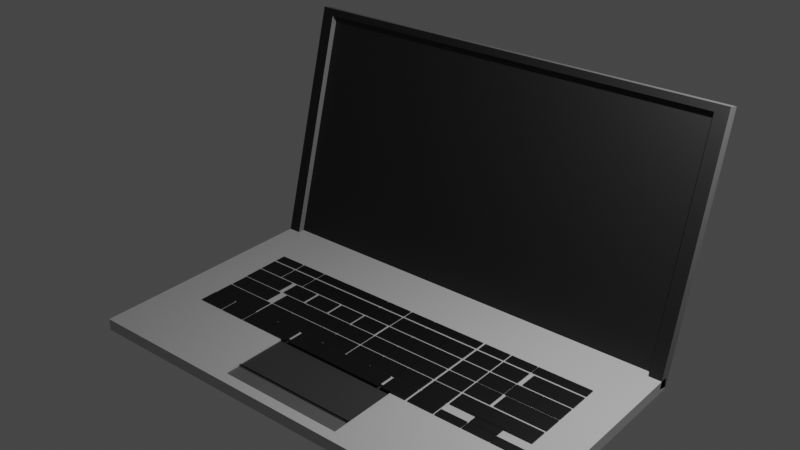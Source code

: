 # Source: LAPTOP.blend  (saved by Blender 2.83.19; exported with 4.5.12 LTS)
import bpy
from mathutils import Matrix  # noqa: F401  (used for matrix-valued properties, if any)

bpy.ops.wm.read_factory_settings(use_empty=True)
scene = bpy.context.scene
scene.name = 'Scene'

# ---- collections
col_collection = bpy.data.collections.new('Collection'); scene.collection.children.link(col_collection)

# ---- materials (node trees are filled in below, after node groups)
mat_material_001 = bpy.data.materials.new('Material.001')
mat_material_001.alpha_threshold = 0.0
mat_material_001.use_transparent_shadow = False
mat_material_001.line_color = (0.0, 0.0, 0.0, 1.0)
mat_material_003 = bpy.data.materials.new('Material.003')
mat_material_003.use_transparent_shadow = False
mat_material_004 = bpy.data.materials.new('Material.004')
mat_material_004.use_transparent_shadow = False
mat_material_005 = bpy.data.materials.new('Material.005')
mat_material_005.use_transparent_shadow = False
mat_material_006 = bpy.data.materials.new('Material.006')
mat_material_006.use_transparent_shadow = False
mat_material_007 = bpy.data.materials.new('Material.007')
mat_material_007.use_transparent_shadow = False
mat_material_008 = bpy.data.materials.new('Material.008')
mat_material_008.use_transparent_shadow = False

# ---- material node trees
mat_material_001.use_nodes = True; mat_material_001.node_tree.nodes.clear()
_N = mat_material_001.node_tree.nodes; _L = mat_material_001.node_tree.links
n0 = _N.new('ShaderNodeOutputMaterial'); n0.name = 'Material Output'; n0.location = (300, 300)
n1 = _N.new('ShaderNodeBsdfPrincipled'); n1.name = 'Principled BSDF'; n1.location = (10, 300)
n1.distribution = 'GGX'
n1.subsurface_method = 'BURLEY'
n1.inputs[0].default_value = (0.2019, 0.2019, 0.2019, 1.0)
n1.inputs[2].default_value = 0.4
n1.inputs[3].default_value = 1.45
n1.inputs[27].default_value = (0.0, 0.0, 0.0, 1.0)
n1.inputs[28].default_value = 1.0
_L.new(n1.outputs[0], n0.inputs[0])
n0.is_active_output = True
mat_material_003.use_nodes = True; mat_material_003.node_tree.nodes.clear()
_N = mat_material_003.node_tree.nodes; _L = mat_material_003.node_tree.links
n0 = _N.new('ShaderNodeBsdfPrincipled'); n0.name = 'Principled BSDF'; n0.location = (10, 300)
n0.distribution = 'GGX'
n0.subsurface_method = 'BURLEY'
n0.inputs[0].default_value = (0.004896, 0.004896, 0.004896, 1.0)
n0.inputs[3].default_value = 1.45
n0.inputs[27].default_value = (0.0, 0.0, 0.0, 1.0)
n0.inputs[28].default_value = 1.0
n1 = _N.new('ShaderNodeOutputMaterial'); n1.name = 'Material Output'; n1.location = (300, 300)
_L.new(n0.outputs[0], n1.inputs[0])
n1.is_active_output = True
mat_material_004.use_nodes = True; mat_material_004.node_tree.nodes.clear()
_N = mat_material_004.node_tree.nodes; _L = mat_material_004.node_tree.links
n0 = _N.new('ShaderNodeBsdfPrincipled'); n0.name = 'Principled BSDF'; n0.location = (10, 300)
n0.distribution = 'GGX'
n0.subsurface_method = 'BURLEY'
n0.inputs[0].default_value = (0.04445, 0.04445, 0.04445, 1.0)
n0.inputs[3].default_value = 1.45
n0.inputs[27].default_value = (0.0, 0.0, 0.0, 1.0)
n0.inputs[28].default_value = 1.0
n1 = _N.new('ShaderNodeOutputMaterial'); n1.name = 'Material Output'; n1.location = (300, 300)
_L.new(n0.outputs[0], n1.inputs[0])
n1.is_active_output = True
mat_material_005.use_nodes = True; mat_material_005.node_tree.nodes.clear()
_N = mat_material_005.node_tree.nodes; _L = mat_material_005.node_tree.links
n0 = _N.new('ShaderNodeBsdfPrincipled'); n0.name = 'Principled BSDF'; n0.location = (10, 300)
n0.distribution = 'GGX'
n0.subsurface_method = 'BURLEY'
n0.inputs[0].default_value = (0.1237, 0.1237, 0.1237, 1.0)
n0.inputs[3].default_value = 1.45
n0.inputs[27].default_value = (0.0, 0.0, 0.0, 1.0)
n0.inputs[28].default_value = 1.0
n1 = _N.new('ShaderNodeOutputMaterial'); n1.name = 'Material Output'; n1.location = (300, 300)
_L.new(n0.outputs[0], n1.inputs[0])
n1.is_active_output = True
mat_material_006.use_nodes = True; mat_material_006.node_tree.nodes.clear()
_N = mat_material_006.node_tree.nodes; _L = mat_material_006.node_tree.links
n0 = _N.new('ShaderNodeBsdfPrincipled'); n0.name = 'Principled BSDF'; n0.location = (10, 300)
n0.distribution = 'GGX'
n0.subsurface_method = 'BURLEY'
n0.inputs[0].default_value = (0.5596, 0.5596, 0.5596, 1.0)
n0.inputs[3].default_value = 1.45
n0.inputs[27].default_value = (0.0, 0.0, 0.0, 1.0)
n0.inputs[28].default_value = 1.0
n1 = _N.new('ShaderNodeOutputMaterial'); n1.name = 'Material Output'; n1.location = (300, 300)
_L.new(n0.outputs[0], n1.inputs[0])
n1.is_active_output = True
mat_material_007.use_nodes = True; mat_material_007.node_tree.nodes.clear()
_N = mat_material_007.node_tree.nodes; _L = mat_material_007.node_tree.links
n0 = _N.new('ShaderNodeBsdfPrincipled'); n0.name = 'Principled BSDF'; n0.location = (10, 300)
n0.distribution = 'GGX'
n0.subsurface_method = 'BURLEY'
n0.inputs[3].default_value = 1.45
n0.inputs[27].default_value = (0.0, 0.0, 0.0, 1.0)
n0.inputs[28].default_value = 1.0
n1 = _N.new('ShaderNodeOutputMaterial'); n1.name = 'Material Output'; n1.location = (300, 300)
_L.new(n0.outputs[0], n1.inputs[0])
n1.is_active_output = True
mat_material_008.use_nodes = True; mat_material_008.node_tree.nodes.clear()
_N = mat_material_008.node_tree.nodes; _L = mat_material_008.node_tree.links
n0 = _N.new('ShaderNodeBsdfPrincipled'); n0.name = 'Principled BSDF'; n0.location = (10, 300)
n0.distribution = 'GGX'
n0.subsurface_method = 'BURLEY'
n0.inputs[0].default_value = (0.01109, 0.01109, 0.01109, 1.0)
n0.inputs[3].default_value = 1.45
n0.inputs[27].default_value = (0.0, 0.0, 0.0, 1.0)
n0.inputs[28].default_value = 1.0
n1 = _N.new('ShaderNodeOutputMaterial'); n1.name = 'Material Output'; n1.location = (300, 300)
_L.new(n0.outputs[0], n1.inputs[0])
n1.is_active_output = True

# ---- world
world_world = bpy.data.worlds.new('World'); scene.world = world_world
world_world.use_nodes = True; world_world.node_tree.nodes.clear()
_N = world_world.node_tree.nodes; _L = world_world.node_tree.links
n0 = _N.new('ShaderNodeOutputWorld'); n0.name = 'World Output'; n0.location = (300, 300)
n1 = _N.new('ShaderNodeBackground'); n1.name = 'Background'; n1.location = (10, 300)
n1.inputs[0].default_value = (0.05088, 0.05088, 0.05088, 1.0)
_L.new(n1.outputs[0], n0.inputs[0])
n0.is_active_output = True
world_world.color = (0.05088, 0.05088, 0.05088)
world_world.use_sun_shadow = False
world_world.sun_shadow_jitter_overblur = 0.0

# ---- lights
light_light = bpy.data.lights.new('Light', 'POINT')
light_light.transmission_factor = 0.0
light_light.energy = 1000.0
light_light.shadow_soft_size = 0.1
light_light.shadow_maximum_resolution = 0.006
light_light.use_absolute_resolution = True

# ---- meshes
me_cube = bpy.data.meshes.new('Cube')
me_cube.from_pydata([(1.0, 1.0, 1.0), (1.0, 1.0, -1.0), (1.0, -1.0, 1.0), (1.0, -1.0, -1.0), (-1.0, 1.0, 1.0), (-1.0, 1.0, -1.0), (-1.0, -1.0, 1.0), (-1.0, -1.0, -1.0), (-1.0, -0.3224, -1.0), (1.0, -0.3224, 1.0), (-1.0, -0.3224, 1.0), (1.0, -0.3224, -1.0), (-1.0, -0.9153, -1.0), (1.0, -0.9153, 1.0), (-1.0, -0.9153, 1.0), (1.0, -0.9153, -1.0), (-1.0, -0.7748, 1.0), (1.0, -0.7748, -1.0), (-1.0, -0.7748, -1.0), (1.0, -0.7748, 1.0), (-0.3359, 1.0, -1.0), (-0.3359, -1.0, 1.0), (-0.3359, -1.0, -1.0), (-0.3359, 1.0, 1.0), (-0.3359, -0.3224, -1.0), (-0.3359, -0.3224, 1.0), (-0.3359, -0.9153, -1.0), (-0.3359, -0.9153, 1.0), (-0.3359, -0.7748, 1.0), (-0.3359, -0.7748, -1.0), (0.2459, -1.0, -1.0), (0.2459, 1.0, 1.0), (0.2459, -0.3224, 1.0), (0.2459, -0.9153, 1.0), (0.2459, -0.7748, 1.0), (0.2459, 1.0, -1.0), (0.2459, -1.0, 1.0), (0.2459, -0.3224, -1.0), (0.2459, -0.9153, -1.0), (0.2459, -0.7748, -1.0), (-0.3359, -0.3224, 0.7502), (-0.3359, -0.7748, 0.7502), (0.2459, -0.3224, 0.7502), (0.2459, -0.7748, 0.7502), (-0.04501, 1.0, -1.0), (-0.04501, -1.0, 1.0), (-0.04501, -0.3224, -1.0), (-0.04501, -0.9153, -1.0), (-0.04501, -0.7748, -1.0), (-0.04501, -1.0, -1.0), (-0.04501, 1.0, 1.0), (-0.04501, -0.3224, 1.0), (-0.04501, -0.9153, 1.0), (-0.04501, -0.7748, 1.0), (-0.04501, -0.3224, 0.7502), (-0.04501, -0.7748, 0.7502), (-0.3359, -0.7748, 1.0), (-0.3359, -0.9153, 1.0), (-0.04501, -0.9153, 1.0), (0.2459, -0.9153, 1.0), (-0.04501, -0.7748, 1.0), (0.2459, -0.7748, 1.0), (-0.3359, -0.7748, 0.6272), (-0.3359, -0.9153, 0.6272), (-0.04501, -0.9153, 0.6272), (0.2459, -0.9153, 0.6272), (-0.04501, -0.7748, 0.6272), (0.2459, -0.7748, 0.6272)], [], [(27, 14, 6, 21), (22, 21, 6, 7), (8, 10, 4, 5), (38, 15, 3, 30), (15, 13, 2, 3), (35, 31, 0, 1), (1, 0, 9, 11), (35, 1, 11, 37), (18, 16, 10, 8), (23, 4, 10, 25), (7, 6, 14, 12), (17, 19, 13, 15), (39, 17, 15, 38), (28, 16, 14, 27), (25, 10, 16, 28), (37, 11, 17, 39), (11, 9, 19, 17), (12, 14, 16, 18), (8, 24, 29, 18), (34, 32, 42, 43), (28, 27, 57, 56), (18, 29, 26, 12), (50, 23, 25, 51), (5, 20, 24, 8), (5, 4, 23, 20), (12, 26, 22, 7), (49, 45, 21, 22), (52, 27, 21, 45), (13, 33, 36, 2), (3, 2, 36, 30), (0, 31, 32, 9), (19, 34, 33, 13), (9, 32, 34, 19), (46, 37, 39, 48), (48, 39, 38, 47), (44, 35, 37, 46), (44, 50, 31, 35), (47, 38, 30, 49), (54, 40, 41, 55), (53, 34, 43, 55), (25, 28, 41, 40), (51, 25, 40, 54), (32, 51, 54, 42), (28, 53, 55, 41), (42, 54, 55, 43), (26, 47, 49, 22), (20, 23, 50, 44), (20, 44, 46, 24), (29, 48, 47, 26), (24, 46, 48, 29), (33, 52, 45, 36), (30, 36, 45, 49), (31, 50, 51, 32), (27, 52, 58, 57), (59, 61, 67, 65), (60, 56, 62, 66), (52, 33, 59, 58), (53, 28, 56, 60), (34, 53, 60, 61), (33, 34, 61, 59), (66, 62, 63, 64), (67, 66, 64, 65), (58, 59, 65, 64), (57, 58, 64, 63), (61, 60, 66, 67), (56, 57, 63, 62)])
me_cube.polygons.foreach_set('material_index', [5, 5, 5, 5, 5, 5, 5, 5, 5, 5, 5, 5, 5, 5, 5, 5, 5, 5, 5, 5, 5, 5, 5, 5, 5, 5, 5, 5, 5, 5, 5, 5, 5, 5, 5, 5, 5, 5, 3, 5, 5, 5, 5, 5, 3, 5, 5, 5, 5, 5, 5, 5, 5, 5, 5, 5, 5, 5, 5, 5, 4, 4, 5, 5, 5, 5])
_uv = me_cube.uv_layers.new(name='UVMap')
_uv.uv.foreach_set('vector', [0.792, 0.7394, 0.875, 0.7394, 0.875, 0.75, 0.792, 0.75, 0.375, 0.917, 0.625, 0.917, 0.625, 1.0, 0.375, 1.0, 0.375, 0.08469, 0.625, 0.08469, 0.625, 0.25, 0.375, 0.25, 0.2807, 0.7394, 0.375, 0.7394, 0.375, 0.75, 0.2807, 0.75, 0.375, 0.7394, 0.625, 0.7394, 0.625, 0.75, 0.375, 0.75, 0.375, 0.4057, 0.625, 0.4057, 0.625, 0.5, 0.375, 0.5, 0.375, 0.5, 0.625, 0.5, 0.625, 0.6653, 0.375, 0.6653, 0.2807, 0.5, 0.375, 0.5, 0.375, 0.6653, 0.2807, 0.6653, 0.375, 0.02815, 0.625, 0.02815, 0.625, 0.08469, 0.375, 0.08469, 0.792, 0.5, 0.875, 0.5, 0.875, 0.6653, 0.792, 0.6653, 0.375, 0.0, 0.625, 0.0, 0.625, 0.01059, 0.375, 0.01059, 0.375, 0.7218, 0.625, 0.7218, 0.625, 0.7394, 0.375, 0.7394, 0.2807, 0.7218, 0.375, 0.7218, 0.375, 0.7394, 0.2807, 0.7394, 0.792, 0.7218, 0.875, 0.7218, 0.875, 0.7394, 0.792, 0.7394, 0.792, 0.6653, 0.875, 0.6653, 0.875, 0.7218, 0.792, 0.7218, 0.2807, 0.6653, 0.375, 0.6653, 0.375, 0.7218, 0.2807, 0.7218, 0.375, 0.6653, 0.625, 0.6653, 0.625, 0.7218, 0.375, 0.7218, 0.375, 0.01059, 0.625, 0.01059, 0.625, 0.02815, 0.375, 0.02815, 0.125, 0.6653, 0.208, 0.6653, 0.208, 0.7218, 0.125, 0.7218, 0.7193, 0.7218, 0.7193, 0.6653, 0.7193, 0.6653, 0.7193, 0.7218, 0.792, 0.7218, 0.792, 0.7394, 0.792, 0.7394, 0.792, 0.7218, 0.125, 0.7218, 0.208, 0.7218, 0.208, 0.7394, 0.125, 0.7394, 0.7556, 0.5, 0.792, 0.5, 0.792, 0.6653, 0.7556, 0.6653, 0.125, 0.5, 0.208, 0.5, 0.208, 0.6653, 0.125, 0.6653, 0.375, 0.25, 0.625, 0.25, 0.625, 0.333, 0.375, 0.333, 0.125, 0.7394, 0.208, 0.7394, 0.208, 0.75, 0.125, 0.75, 0.375, 0.8806, 0.625, 0.8806, 0.625, 0.917, 0.375, 0.917, 0.7556, 0.7394, 0.792, 0.7394, 0.792, 0.75, 0.7556, 0.75, 0.625, 0.7394, 0.7193, 0.7394, 0.7193, 0.75, 0.625, 0.75, 0.375, 0.75, 0.625, 0.75, 0.625, 0.8443, 0.375, 0.8443, 0.625, 0.5, 0.7193, 0.5, 0.7193, 0.6653, 0.625, 0.6653, 0.625, 0.7218, 0.7193, 0.7218, 0.7193, 0.7394, 0.625, 0.7394, 0.625, 0.6653, 0.7193, 0.6653, 0.7193, 0.7218, 0.625, 0.7218, 0.2444, 0.6653, 0.2807, 0.6653, 0.2807, 0.7218, 0.2444, 0.7218, 0.2444, 0.7218, 0.2807, 0.7218, 0.2807, 0.7394, 0.2444, 0.7394, 0.2444, 0.5, 0.2807, 0.5, 0.2807, 0.6653, 0.2444, 0.6653, 0.375, 0.3694, 0.625, 0.3694, 0.625, 0.4057, 0.375, 0.4057, 0.2444, 0.7394, 0.2807, 0.7394, 0.2807, 0.75, 0.2444, 0.75, 0.7556, 0.6653, 0.792, 0.6653, 0.792, 0.7218, 0.7556, 0.7218, 0.7556, 0.7218, 0.7193, 0.7218, 0.7193, 0.7218, 0.7556, 0.7218, 0.792, 0.6653, 0.792, 0.7218, 0.792, 0.7218, 0.792, 0.6653, 0.7556, 0.6653, 0.792, 0.6653, 0.792, 0.6653, 0.7556, 0.6653, 0.7193, 0.6653, 0.7556, 0.6653, 0.7556, 0.6653, 0.7193, 0.6653, 0.792, 0.7218, 0.7556, 0.7218, 0.7556, 0.7218, 0.792, 0.7218, 0.7193, 0.6653, 0.7556, 0.6653, 0.7556, 0.7218, 0.7193, 0.7218, 0.208, 0.7394, 0.2444, 0.7394, 0.2444, 0.75, 0.208, 0.75, 0.375, 0.333, 0.625, 0.333, 0.625, 0.3694, 0.375, 0.3694, 0.208, 0.5, 0.2444, 0.5, 0.2444, 0.6653, 0.208, 0.6653, 0.208, 0.7218, 0.2444, 0.7218, 0.2444, 0.7394, 0.208, 0.7394, 0.208, 0.6653, 0.2444, 0.6653, 0.2444, 0.7218, 0.208, 0.7218, 0.7193, 0.7394, 0.7556, 0.7394, 0.7556, 0.75, 0.7193, 0.75, 0.375, 0.8443, 0.625, 0.8443, 0.625, 0.8806, 0.375, 0.8806, 0.7193, 0.5, 0.7556, 0.5, 0.7556, 0.6653, 0.7193, 0.6653, 0.792, 0.7394, 0.7556, 0.7394, 0.7556, 0.7394, 0.792, 0.7394, 0.7193, 0.7394, 0.7193, 0.7218, 0.7193, 0.7218, 0.7193, 0.7394, 0.7556, 0.7218, 0.792, 0.7218, 0.792, 0.7218, 0.7556, 0.7218, 0.7556, 0.7394, 0.7193, 0.7394, 0.7193, 0.7394, 0.7556, 0.7394, 0.7556, 0.7218, 0.792, 0.7218, 0.792, 0.7218, 0.7556, 0.7218, 0.7193, 0.7218, 0.7556, 0.7218, 0.7556, 0.7218, 0.7193, 0.7218, 0.7193, 0.7394, 0.7193, 0.7218, 0.7193, 0.7218, 0.7193, 0.7394, 0.7556, 0.7218, 0.792, 0.7218, 0.792, 0.7394, 0.7556, 0.7394, 0.7193, 0.7218, 0.7556, 0.7218, 0.7556, 0.7394, 0.7193, 0.7394, 0.7556, 0.7394, 0.7193, 0.7394, 0.7193, 0.7394, 0.7556, 0.7394, 0.792, 0.7394, 0.7556, 0.7394, 0.7556, 0.7394, 0.792, 0.7394, 0.7193, 0.7218, 0.7556, 0.7218, 0.7556, 0.7218, 0.7193, 0.7218, 0.792, 0.7218, 0.792, 0.7394, 0.792, 0.7394, 0.792, 0.7218])
me_cube.materials.append(mat_material_001)
me_cube.materials.append(None)
me_cube.materials.append(mat_material_003)
me_cube.materials.append(mat_material_004)
me_cube.materials.append(mat_material_005)
me_cube.materials.append(mat_material_006)
me_cube.use_remesh_preserve_volume = False
me_cube.use_remesh_preserve_attributes = False
me_cube.use_mirror_vertex_groups = False
me_cube.update()
me_cube_001 = bpy.data.meshes.new('Cube.001')
me_cube_001.from_pydata([(1.0, 1.0, 1.0), (0.9423, 0.9423, -1.0), (1.0, -1.0, 1.0), (0.9423, -0.9423, -1.0), (-1.0, 1.0, 1.0), (-0.9423, 0.9423, -1.0), (-1.0, -1.0, 1.0), (-0.9423, -0.9423, -1.0), (-1.0, 1.0, -1.0), (-1.0, -1.0, -1.0), (1.0, 1.0, -1.0), (1.0, -1.0, -1.0), (-0.9423, 0.9423, 0.113), (-0.9423, -0.9423, 0.113), (0.9423, 0.9423, 0.113), (0.9423, -0.9423, 0.113)], [], [(0, 4, 6, 2), (11, 2, 6, 9), (9, 6, 4, 8), (1, 3, 15, 14), (10, 0, 2, 11), (8, 4, 0, 10), (5, 7, 9, 8), (1, 5, 8, 10), (7, 3, 11, 9), (3, 1, 10, 11), (12, 14, 15, 13), (5, 1, 14, 12), (3, 7, 13, 15), (7, 5, 12, 13)])
me_cube_001.polygons.foreach_set('material_index', [0, 0, 0, 0, 0, 0, 2, 0, 2, 2, 2, 0, 0, 0])
_uv = me_cube_001.uv_layers.new(name='UVMap')
_uv.uv.foreach_set('vector', [0.625, 0.5, 0.875, 0.5, 0.875, 0.75, 0.625, 0.75, 0.375, 0.75, 0.625, 0.75, 0.625, 1.0, 0.375, 1.0, 0.375, 0.0, 0.625, 0.0, 0.625, 0.25, 0.375, 0.25, 0.3678, 0.5072, 0.3678, 0.7428, 0.3678, 0.7428, 0.3678, 0.5072, 0.375, 0.5, 0.625, 0.5, 0.625, 0.75, 0.375, 0.75, 0.375, 0.25, 0.625, 0.25, 0.625, 0.5, 0.375, 0.5, 0.1322, 0.5072, 0.1322, 0.7428, 0.125, 0.75, 0.125, 0.5, 0.3678, 0.5072, 0.1322, 0.5072, 0.125, 0.5, 0.375, 0.5, 0.1322, 0.7428, 0.3678, 0.7428, 0.375, 0.75, 0.125, 0.75, 0.3678, 0.7428, 0.3678, 0.5072, 0.375, 0.5, 0.375, 0.75, 0.1322, 0.5072, 0.3678, 0.5072, 0.3678, 0.7428, 0.1322, 0.7428, 0.1322, 0.5072, 0.3678, 0.5072, 0.3678, 0.5072, 0.1322, 0.5072, 0.3678, 0.7428, 0.1322, 0.7428, 0.1322, 0.7428, 0.3678, 0.7428, 0.1322, 0.7428, 0.1322, 0.5072, 0.1322, 0.5072, 0.1322, 0.7428])
me_cube_001.materials.append(mat_material_001)
me_cube_001.materials.append(mat_material_007)
me_cube_001.materials.append(mat_material_008)
me_cube_001.use_remesh_preserve_volume = False
me_cube_001.use_remesh_preserve_attributes = False
me_cube_001.use_mirror_vertex_groups = False
me_cube_001.update()
me_cube_002 = bpy.data.meshes.new('Cube.002')
me_cube_002.from_pydata([(-1.0, -1.0, -1.0), (-1.0, -1.0, 1.0), (-1.0, 1.0, -1.0), (-1.0, 1.0, 1.0), (1.0, -1.0, -1.0), (1.0, -1.0, 1.0), (1.0, 1.0, -1.0), (1.0, 1.0, 1.0)], [], [(0, 1, 3, 2), (2, 3, 7, 6), (6, 7, 5, 4), (4, 5, 1, 0), (2, 6, 4, 0), (7, 3, 1, 5)])
_uv = me_cube_002.uv_layers.new(name='UVMap')
_uv.uv.foreach_set('vector', [0.375, 0.0, 0.625, 0.0, 0.625, 0.25, 0.375, 0.25, 0.375, 0.25, 0.625, 0.25, 0.625, 0.5, 0.375, 0.5, 0.375, 0.5, 0.625, 0.5, 0.625, 0.75, 0.375, 0.75, 0.375, 0.75, 0.625, 0.75, 0.625, 1.0, 0.375, 1.0, 0.125, 0.5, 0.375, 0.5, 0.375, 0.75, 0.125, 0.75, 0.625, 0.5, 0.875, 0.5, 0.875, 0.75, 0.625, 0.75])
me_cube_002.materials.append(mat_material_003)
me_cube_002.use_remesh_fix_poles = True
me_cube_002.use_remesh_preserve_attributes = False
me_cube_002.use_mirror_vertex_groups = False
me_cube_002.update()
me_cube_003 = bpy.data.meshes.new('Cube.003')
me_cube_003.from_pydata([(-1.0, -1.0, -1.0), (-1.0, -1.0, 1.0), (-1.0, 1.0, -1.0), (-1.0, 1.0, 1.0), (1.0, -1.0, -1.0), (1.0, -1.0, 1.0), (1.0, 1.0, -1.0), (1.0, 1.0, 1.0)], [], [(0, 1, 3, 2), (2, 3, 7, 6), (6, 7, 5, 4), (4, 5, 1, 0), (2, 6, 4, 0), (7, 3, 1, 5)])
_uv = me_cube_003.uv_layers.new(name='UVMap')
_uv.uv.foreach_set('vector', [0.375, 0.0, 0.625, 0.0, 0.625, 0.25, 0.375, 0.25, 0.375, 0.25, 0.625, 0.25, 0.625, 0.5, 0.375, 0.5, 0.375, 0.5, 0.625, 0.5, 0.625, 0.75, 0.375, 0.75, 0.375, 0.75, 0.625, 0.75, 0.625, 1.0, 0.375, 1.0, 0.125, 0.5, 0.375, 0.5, 0.375, 0.75, 0.125, 0.75, 0.625, 0.5, 0.875, 0.5, 0.875, 0.75, 0.625, 0.75])
me_cube_003.materials.append(mat_material_003)
me_cube_003.use_remesh_fix_poles = True
me_cube_003.use_remesh_preserve_attributes = False
me_cube_003.use_mirror_vertex_groups = False
me_cube_003.update()
me_cube_004 = bpy.data.meshes.new('Cube.004')
me_cube_004.from_pydata([(-1.0, -1.0, -1.0), (-1.0, -1.0, 1.0), (-1.0, 1.0, -1.0), (-1.0, 1.0, 1.0), (1.0, -1.0, -1.0), (1.0, -1.0, 1.0), (1.0, 1.0, -1.0), (1.0, 1.0, 1.0)], [], [(0, 1, 3, 2), (2, 3, 7, 6), (6, 7, 5, 4), (4, 5, 1, 0), (2, 6, 4, 0), (7, 3, 1, 5)])
_uv = me_cube_004.uv_layers.new(name='UVMap')
_uv.uv.foreach_set('vector', [0.375, 0.0, 0.625, 0.0, 0.625, 0.25, 0.375, 0.25, 0.375, 0.25, 0.625, 0.25, 0.625, 0.5, 0.375, 0.5, 0.375, 0.5, 0.625, 0.5, 0.625, 0.75, 0.375, 0.75, 0.375, 0.75, 0.625, 0.75, 0.625, 1.0, 0.375, 1.0, 0.125, 0.5, 0.375, 0.5, 0.375, 0.75, 0.125, 0.75, 0.625, 0.5, 0.875, 0.5, 0.875, 0.75, 0.625, 0.75])
me_cube_004.materials.append(mat_material_003)
me_cube_004.use_remesh_fix_poles = True
me_cube_004.use_remesh_preserve_attributes = False
me_cube_004.use_mirror_vertex_groups = False
me_cube_004.update()
me_cube_005 = bpy.data.meshes.new('Cube.005')
me_cube_005.from_pydata([(-1.0, -1.0, -1.0), (-1.0, -1.0, 1.0), (-1.0, 1.0, -1.0), (-1.0, 1.0, 1.0), (1.0, -1.0, -1.0), (1.0, -1.0, 1.0), (1.0, 1.0, -1.0), (1.0, 1.0, 1.0)], [], [(0, 1, 3, 2), (2, 3, 7, 6), (6, 7, 5, 4), (4, 5, 1, 0), (2, 6, 4, 0), (7, 3, 1, 5)])
_uv = me_cube_005.uv_layers.new(name='UVMap')
_uv.uv.foreach_set('vector', [0.375, 0.0, 0.625, 0.0, 0.625, 0.25, 0.375, 0.25, 0.375, 0.25, 0.625, 0.25, 0.625, 0.5, 0.375, 0.5, 0.375, 0.5, 0.625, 0.5, 0.625, 0.75, 0.375, 0.75, 0.375, 0.75, 0.625, 0.75, 0.625, 1.0, 0.375, 1.0, 0.125, 0.5, 0.375, 0.5, 0.375, 0.75, 0.125, 0.75, 0.625, 0.5, 0.875, 0.5, 0.875, 0.75, 0.625, 0.75])
me_cube_005.materials.append(mat_material_003)
me_cube_005.use_remesh_fix_poles = True
me_cube_005.use_remesh_preserve_attributes = False
me_cube_005.use_mirror_vertex_groups = False
me_cube_005.update()
me_cube_006 = bpy.data.meshes.new('Cube.006')
me_cube_006.from_pydata([(-1.0, -1.0, -1.0), (-1.0, -1.0, 1.0), (-1.0, 1.0, -1.0), (-1.0, 1.0, 1.0), (1.0, -1.0, -1.0), (1.0, -1.0, 1.0), (1.0, 1.0, -1.0), (1.0, 1.0, 1.0)], [], [(0, 1, 3, 2), (2, 3, 7, 6), (6, 7, 5, 4), (4, 5, 1, 0), (2, 6, 4, 0), (7, 3, 1, 5)])
_uv = me_cube_006.uv_layers.new(name='UVMap')
_uv.uv.foreach_set('vector', [0.375, 0.0, 0.625, 0.0, 0.625, 0.25, 0.375, 0.25, 0.375, 0.25, 0.625, 0.25, 0.625, 0.5, 0.375, 0.5, 0.375, 0.5, 0.625, 0.5, 0.625, 0.75, 0.375, 0.75, 0.375, 0.75, 0.625, 0.75, 0.625, 1.0, 0.375, 1.0, 0.125, 0.5, 0.375, 0.5, 0.375, 0.75, 0.125, 0.75, 0.625, 0.5, 0.875, 0.5, 0.875, 0.75, 0.625, 0.75])
me_cube_006.materials.append(mat_material_003)
me_cube_006.use_remesh_fix_poles = True
me_cube_006.use_remesh_preserve_attributes = False
me_cube_006.use_mirror_vertex_groups = False
me_cube_006.update()
me_cube_007 = bpy.data.meshes.new('Cube.007')
me_cube_007.from_pydata([(-1.0, -1.0, -1.0), (-1.0, -1.0, 1.0), (-1.0, 1.0, -1.0), (-1.0, 1.0, 1.0), (1.0, -1.0, -1.0), (1.0, -1.0, 1.0), (1.0, 1.0, -1.0), (1.0, 1.0, 1.0)], [], [(0, 1, 3, 2), (2, 3, 7, 6), (6, 7, 5, 4), (4, 5, 1, 0), (2, 6, 4, 0), (7, 3, 1, 5)])
_uv = me_cube_007.uv_layers.new(name='UVMap')
_uv.uv.foreach_set('vector', [0.375, 0.0, 0.625, 0.0, 0.625, 0.25, 0.375, 0.25, 0.375, 0.25, 0.625, 0.25, 0.625, 0.5, 0.375, 0.5, 0.375, 0.5, 0.625, 0.5, 0.625, 0.75, 0.375, 0.75, 0.375, 0.75, 0.625, 0.75, 0.625, 1.0, 0.375, 1.0, 0.125, 0.5, 0.375, 0.5, 0.375, 0.75, 0.125, 0.75, 0.625, 0.5, 0.875, 0.5, 0.875, 0.75, 0.625, 0.75])
me_cube_007.materials.append(mat_material_003)
me_cube_007.use_remesh_fix_poles = True
me_cube_007.use_remesh_preserve_attributes = False
me_cube_007.use_mirror_vertex_groups = False
me_cube_007.update()
me_cube_008 = bpy.data.meshes.new('Cube.008')
me_cube_008.from_pydata([(-1.0, -1.0, -1.0), (-1.0, -1.0, 1.0), (-1.0, 1.0, -1.0), (-1.0, 1.0, 1.0), (1.0, -1.0, -1.0), (1.0, -1.0, 1.0), (1.0, 1.0, -1.0), (1.0, 1.0, 1.0)], [], [(0, 1, 3, 2), (2, 3, 7, 6), (6, 7, 5, 4), (4, 5, 1, 0), (2, 6, 4, 0), (7, 3, 1, 5)])
_uv = me_cube_008.uv_layers.new(name='UVMap')
_uv.uv.foreach_set('vector', [0.375, 0.0, 0.625, 0.0, 0.625, 0.25, 0.375, 0.25, 0.375, 0.25, 0.625, 0.25, 0.625, 0.5, 0.375, 0.5, 0.375, 0.5, 0.625, 0.5, 0.625, 0.75, 0.375, 0.75, 0.375, 0.75, 0.625, 0.75, 0.625, 1.0, 0.375, 1.0, 0.125, 0.5, 0.375, 0.5, 0.375, 0.75, 0.125, 0.75, 0.625, 0.5, 0.875, 0.5, 0.875, 0.75, 0.625, 0.75])
me_cube_008.materials.append(mat_material_003)
me_cube_008.use_remesh_fix_poles = True
me_cube_008.use_remesh_preserve_attributes = False
me_cube_008.use_mirror_vertex_groups = False
me_cube_008.update()
me_cube_009 = bpy.data.meshes.new('Cube.009')
me_cube_009.from_pydata([(-1.0, -1.0, -1.0), (-1.0, -1.0, 1.0), (-1.0, 1.0, -1.0), (-1.0, 1.0, 1.0), (1.0, -1.0, -1.0), (1.0, -1.0, 1.0), (1.0, 1.0, -1.0), (1.0, 1.0, 1.0)], [], [(0, 1, 3, 2), (2, 3, 7, 6), (6, 7, 5, 4), (4, 5, 1, 0), (2, 6, 4, 0), (7, 3, 1, 5)])
_uv = me_cube_009.uv_layers.new(name='UVMap')
_uv.uv.foreach_set('vector', [0.375, 0.0, 0.625, 0.0, 0.625, 0.25, 0.375, 0.25, 0.375, 0.25, 0.625, 0.25, 0.625, 0.5, 0.375, 0.5, 0.375, 0.5, 0.625, 0.5, 0.625, 0.75, 0.375, 0.75, 0.375, 0.75, 0.625, 0.75, 0.625, 1.0, 0.375, 1.0, 0.125, 0.5, 0.375, 0.5, 0.375, 0.75, 0.125, 0.75, 0.625, 0.5, 0.875, 0.5, 0.875, 0.75, 0.625, 0.75])
me_cube_009.materials.append(mat_material_003)
me_cube_009.use_remesh_fix_poles = True
me_cube_009.use_remesh_preserve_attributes = False
me_cube_009.use_mirror_vertex_groups = False
me_cube_009.update()
me_cube_010 = bpy.data.meshes.new('Cube.010')
me_cube_010.from_pydata([(-1.0, -1.0, -1.0), (-1.0, -1.0, 1.0), (-1.0, 1.0, -1.0), (-1.0, 1.0, 1.0), (1.0, -1.0, -1.0), (1.0, -1.0, 1.0), (1.0, 1.0, -1.0), (1.0, 1.0, 1.0)], [], [(0, 1, 3, 2), (2, 3, 7, 6), (6, 7, 5, 4), (4, 5, 1, 0), (2, 6, 4, 0), (7, 3, 1, 5)])
_uv = me_cube_010.uv_layers.new(name='UVMap')
_uv.uv.foreach_set('vector', [0.375, 0.0, 0.625, 0.0, 0.625, 0.25, 0.375, 0.25, 0.375, 0.25, 0.625, 0.25, 0.625, 0.5, 0.375, 0.5, 0.375, 0.5, 0.625, 0.5, 0.625, 0.75, 0.375, 0.75, 0.375, 0.75, 0.625, 0.75, 0.625, 1.0, 0.375, 1.0, 0.125, 0.5, 0.375, 0.5, 0.375, 0.75, 0.125, 0.75, 0.625, 0.5, 0.875, 0.5, 0.875, 0.75, 0.625, 0.75])
me_cube_010.materials.append(mat_material_003)
me_cube_010.use_remesh_fix_poles = True
me_cube_010.use_remesh_preserve_attributes = False
me_cube_010.use_mirror_vertex_groups = False
me_cube_010.update()
me_cube_011 = bpy.data.meshes.new('Cube.011')
me_cube_011.from_pydata([(-1.0, -1.0, -1.0), (-1.0, -1.0, 1.0), (-1.0, 1.0, -1.0), (-1.0, 1.0, 1.0), (1.0, -1.0, -1.0), (1.0, -1.0, 1.0), (1.0, 1.0, -1.0), (1.0, 1.0, 1.0)], [], [(0, 1, 3, 2), (2, 3, 7, 6), (6, 7, 5, 4), (4, 5, 1, 0), (2, 6, 4, 0), (7, 3, 1, 5)])
_uv = me_cube_011.uv_layers.new(name='UVMap')
_uv.uv.foreach_set('vector', [0.375, 0.0, 0.625, 0.0, 0.625, 0.25, 0.375, 0.25, 0.375, 0.25, 0.625, 0.25, 0.625, 0.5, 0.375, 0.5, 0.375, 0.5, 0.625, 0.5, 0.625, 0.75, 0.375, 0.75, 0.375, 0.75, 0.625, 0.75, 0.625, 1.0, 0.375, 1.0, 0.125, 0.5, 0.375, 0.5, 0.375, 0.75, 0.125, 0.75, 0.625, 0.5, 0.875, 0.5, 0.875, 0.75, 0.625, 0.75])
me_cube_011.materials.append(mat_material_003)
me_cube_011.use_remesh_fix_poles = True
me_cube_011.use_remesh_preserve_attributes = False
me_cube_011.use_mirror_vertex_groups = False
me_cube_011.update()
me_cube_013 = bpy.data.meshes.new('Cube.013')
me_cube_013.from_pydata([(-1.0, -1.0, -1.0), (-1.0, -1.0, 1.0), (-1.0, 1.0, -1.0), (-1.0, 1.0, 1.0), (1.0, -1.0, -1.0), (1.0, -1.0, 1.0), (1.0, 1.0, -1.0), (1.0, 1.0, 1.0)], [], [(0, 1, 3, 2), (2, 3, 7, 6), (6, 7, 5, 4), (4, 5, 1, 0), (2, 6, 4, 0), (7, 3, 1, 5)])
_uv = me_cube_013.uv_layers.new(name='UVMap')
_uv.uv.foreach_set('vector', [0.375, 0.0, 0.625, 0.0, 0.625, 0.25, 0.375, 0.25, 0.375, 0.25, 0.625, 0.25, 0.625, 0.5, 0.375, 0.5, 0.375, 0.5, 0.625, 0.5, 0.625, 0.75, 0.375, 0.75, 0.375, 0.75, 0.625, 0.75, 0.625, 1.0, 0.375, 1.0, 0.125, 0.5, 0.375, 0.5, 0.375, 0.75, 0.125, 0.75, 0.625, 0.5, 0.875, 0.5, 0.875, 0.75, 0.625, 0.75])
me_cube_013.materials.append(mat_material_003)
me_cube_013.use_remesh_fix_poles = True
me_cube_013.use_remesh_preserve_attributes = False
me_cube_013.use_mirror_vertex_groups = False
me_cube_013.update()
me_cube_015 = bpy.data.meshes.new('Cube.015')
me_cube_015.from_pydata([(-1.0, -1.0, -1.0), (-1.0, -1.0, 1.0), (-1.0, 1.0, -1.0), (-1.0, 1.0, 1.0), (1.0, -1.0, -1.0), (1.0, -1.0, 1.0), (1.0, 1.0, -1.0), (1.0, 1.0, 1.0)], [], [(0, 1, 3, 2), (2, 3, 7, 6), (6, 7, 5, 4), (4, 5, 1, 0), (2, 6, 4, 0), (7, 3, 1, 5)])
_uv = me_cube_015.uv_layers.new(name='UVMap')
_uv.uv.foreach_set('vector', [0.375, 0.0, 0.625, 0.0, 0.625, 0.25, 0.375, 0.25, 0.375, 0.25, 0.625, 0.25, 0.625, 0.5, 0.375, 0.5, 0.375, 0.5, 0.625, 0.5, 0.625, 0.75, 0.375, 0.75, 0.375, 0.75, 0.625, 0.75, 0.625, 1.0, 0.375, 1.0, 0.125, 0.5, 0.375, 0.5, 0.375, 0.75, 0.125, 0.75, 0.625, 0.5, 0.875, 0.5, 0.875, 0.75, 0.625, 0.75])
me_cube_015.materials.append(mat_material_003)
me_cube_015.use_remesh_fix_poles = True
me_cube_015.use_remesh_preserve_attributes = False
me_cube_015.use_mirror_vertex_groups = False
me_cube_015.update()
me_cube_016 = bpy.data.meshes.new('Cube.016')
me_cube_016.from_pydata([(-1.0, -1.0, -1.0), (-1.0, -1.0, 1.0), (-1.0, 1.0, -1.0), (-1.0, 1.0, 1.0), (1.0, -1.0, -1.0), (1.0, -1.0, 1.0), (1.0, 1.0, -1.0), (1.0, 1.0, 1.0)], [], [(0, 1, 3, 2), (2, 3, 7, 6), (6, 7, 5, 4), (4, 5, 1, 0), (2, 6, 4, 0), (7, 3, 1, 5)])
_uv = me_cube_016.uv_layers.new(name='UVMap')
_uv.uv.foreach_set('vector', [0.375, 0.0, 0.625, 0.0, 0.625, 0.25, 0.375, 0.25, 0.375, 0.25, 0.625, 0.25, 0.625, 0.5, 0.375, 0.5, 0.375, 0.5, 0.625, 0.5, 0.625, 0.75, 0.375, 0.75, 0.375, 0.75, 0.625, 0.75, 0.625, 1.0, 0.375, 1.0, 0.125, 0.5, 0.375, 0.5, 0.375, 0.75, 0.125, 0.75, 0.625, 0.5, 0.875, 0.5, 0.875, 0.75, 0.625, 0.75])
me_cube_016.materials.append(mat_material_003)
me_cube_016.use_remesh_fix_poles = True
me_cube_016.use_remesh_preserve_attributes = False
me_cube_016.use_mirror_vertex_groups = False
me_cube_016.update()
me_cube_017 = bpy.data.meshes.new('Cube.017')
me_cube_017.from_pydata([(-1.0, -1.0, -1.0), (-1.0, -1.0, 1.0), (-1.0, 1.0, -1.0), (-1.0, 1.0, 1.0), (1.0, -1.0, -1.0), (1.0, -1.0, 1.0), (1.0, 1.0, -1.0), (1.0, 1.0, 1.0)], [], [(0, 1, 3, 2), (2, 3, 7, 6), (6, 7, 5, 4), (4, 5, 1, 0), (2, 6, 4, 0), (7, 3, 1, 5)])
_uv = me_cube_017.uv_layers.new(name='UVMap')
_uv.uv.foreach_set('vector', [0.375, 0.0, 0.625, 0.0, 0.625, 0.25, 0.375, 0.25, 0.375, 0.25, 0.625, 0.25, 0.625, 0.5, 0.375, 0.5, 0.375, 0.5, 0.625, 0.5, 0.625, 0.75, 0.375, 0.75, 0.375, 0.75, 0.625, 0.75, 0.625, 1.0, 0.375, 1.0, 0.125, 0.5, 0.375, 0.5, 0.375, 0.75, 0.125, 0.75, 0.625, 0.5, 0.875, 0.5, 0.875, 0.75, 0.625, 0.75])
me_cube_017.materials.append(mat_material_003)
me_cube_017.use_remesh_fix_poles = True
me_cube_017.use_remesh_preserve_attributes = False
me_cube_017.use_mirror_vertex_groups = False
me_cube_017.update()
me_cube_018 = bpy.data.meshes.new('Cube.018')
me_cube_018.from_pydata([(-1.0, -1.0, -1.0), (-1.0, -1.0, 1.0), (-1.0, 1.0, -1.0), (-1.0, 1.0, 1.0), (1.0, -1.0, -1.0), (1.0, -1.0, 1.0), (1.0, 1.0, -1.0), (1.0, 1.0, 1.0)], [], [(0, 1, 3, 2), (2, 3, 7, 6), (6, 7, 5, 4), (4, 5, 1, 0), (2, 6, 4, 0), (7, 3, 1, 5)])
_uv = me_cube_018.uv_layers.new(name='UVMap')
_uv.uv.foreach_set('vector', [0.375, 0.0, 0.625, 0.0, 0.625, 0.25, 0.375, 0.25, 0.375, 0.25, 0.625, 0.25, 0.625, 0.5, 0.375, 0.5, 0.375, 0.5, 0.625, 0.5, 0.625, 0.75, 0.375, 0.75, 0.375, 0.75, 0.625, 0.75, 0.625, 1.0, 0.375, 1.0, 0.125, 0.5, 0.375, 0.5, 0.375, 0.75, 0.125, 0.75, 0.625, 0.5, 0.875, 0.5, 0.875, 0.75, 0.625, 0.75])
me_cube_018.materials.append(mat_material_003)
me_cube_018.use_remesh_fix_poles = True
me_cube_018.use_remesh_preserve_attributes = False
me_cube_018.use_mirror_vertex_groups = False
me_cube_018.update()
me_cube_019 = bpy.data.meshes.new('Cube.019')
me_cube_019.from_pydata([(-1.0, -1.0, -1.0), (-1.0, -1.0, 1.0), (-1.0, 1.0, -1.0), (-1.0, 1.0, 1.0), (1.0, -1.0, -1.0), (1.0, -1.0, 1.0), (1.0, 1.0, -1.0), (1.0, 1.0, 1.0)], [], [(0, 1, 3, 2), (2, 3, 7, 6), (6, 7, 5, 4), (4, 5, 1, 0), (2, 6, 4, 0), (7, 3, 1, 5)])
_uv = me_cube_019.uv_layers.new(name='UVMap')
_uv.uv.foreach_set('vector', [0.375, 0.0, 0.625, 0.0, 0.625, 0.25, 0.375, 0.25, 0.375, 0.25, 0.625, 0.25, 0.625, 0.5, 0.375, 0.5, 0.375, 0.5, 0.625, 0.5, 0.625, 0.75, 0.375, 0.75, 0.375, 0.75, 0.625, 0.75, 0.625, 1.0, 0.375, 1.0, 0.125, 0.5, 0.375, 0.5, 0.375, 0.75, 0.125, 0.75, 0.625, 0.5, 0.875, 0.5, 0.875, 0.75, 0.625, 0.75])
me_cube_019.materials.append(mat_material_003)
me_cube_019.use_remesh_fix_poles = True
me_cube_019.use_remesh_preserve_attributes = False
me_cube_019.use_mirror_vertex_groups = False
me_cube_019.update()
me_cube_020 = bpy.data.meshes.new('Cube.020')
me_cube_020.from_pydata([(-1.0, -1.0, -1.0), (-1.0, -1.0, 1.0), (-1.0, 1.0, -1.0), (-1.0, 1.0, 1.0), (1.0, -1.0, -1.0), (1.0, -1.0, 1.0), (1.0, 1.0, -1.0), (1.0, 1.0, 1.0)], [], [(0, 1, 3, 2), (2, 3, 7, 6), (6, 7, 5, 4), (4, 5, 1, 0), (2, 6, 4, 0), (7, 3, 1, 5)])
_uv = me_cube_020.uv_layers.new(name='UVMap')
_uv.uv.foreach_set('vector', [0.375, 0.0, 0.625, 0.0, 0.625, 0.25, 0.375, 0.25, 0.375, 0.25, 0.625, 0.25, 0.625, 0.5, 0.375, 0.5, 0.375, 0.5, 0.625, 0.5, 0.625, 0.75, 0.375, 0.75, 0.375, 0.75, 0.625, 0.75, 0.625, 1.0, 0.375, 1.0, 0.125, 0.5, 0.375, 0.5, 0.375, 0.75, 0.125, 0.75, 0.625, 0.5, 0.875, 0.5, 0.875, 0.75, 0.625, 0.75])
me_cube_020.materials.append(mat_material_003)
me_cube_020.use_remesh_fix_poles = True
me_cube_020.use_remesh_preserve_attributes = False
me_cube_020.use_mirror_vertex_groups = False
me_cube_020.update()
me_cube_021 = bpy.data.meshes.new('Cube.021')
me_cube_021.from_pydata([(-1.0, -1.0, -1.0), (-1.0, -1.0, 1.0), (-1.0, 1.0, -1.0), (-1.0, 1.0, 1.0), (1.0, -1.0, -1.0), (1.0, -1.0, 1.0), (1.0, 1.0, -1.0), (1.0, 1.0, 1.0)], [], [(0, 1, 3, 2), (2, 3, 7, 6), (6, 7, 5, 4), (4, 5, 1, 0), (2, 6, 4, 0), (7, 3, 1, 5)])
_uv = me_cube_021.uv_layers.new(name='UVMap')
_uv.uv.foreach_set('vector', [0.375, 0.0, 0.625, 0.0, 0.625, 0.25, 0.375, 0.25, 0.375, 0.25, 0.625, 0.25, 0.625, 0.5, 0.375, 0.5, 0.375, 0.5, 0.625, 0.5, 0.625, 0.75, 0.375, 0.75, 0.375, 0.75, 0.625, 0.75, 0.625, 1.0, 0.375, 1.0, 0.125, 0.5, 0.375, 0.5, 0.375, 0.75, 0.125, 0.75, 0.625, 0.5, 0.875, 0.5, 0.875, 0.75, 0.625, 0.75])
me_cube_021.materials.append(mat_material_003)
me_cube_021.use_remesh_fix_poles = True
me_cube_021.use_remesh_preserve_attributes = False
me_cube_021.use_mirror_vertex_groups = False
me_cube_021.update()
me_cube_022 = bpy.data.meshes.new('Cube.022')
me_cube_022.from_pydata([(-1.0, -1.0, -1.0), (-1.0, -1.0, 1.0), (-1.0, 1.0, -1.0), (-1.0, 1.0, 1.0), (1.0, -1.0, -1.0), (1.0, -1.0, 1.0), (1.0, 1.0, -1.0), (1.0, 1.0, 1.0)], [], [(0, 1, 3, 2), (2, 3, 7, 6), (6, 7, 5, 4), (4, 5, 1, 0), (2, 6, 4, 0), (7, 3, 1, 5)])
_uv = me_cube_022.uv_layers.new(name='UVMap')
_uv.uv.foreach_set('vector', [0.375, 0.0, 0.625, 0.0, 0.625, 0.25, 0.375, 0.25, 0.375, 0.25, 0.625, 0.25, 0.625, 0.5, 0.375, 0.5, 0.375, 0.5, 0.625, 0.5, 0.625, 0.75, 0.375, 0.75, 0.375, 0.75, 0.625, 0.75, 0.625, 1.0, 0.375, 1.0, 0.125, 0.5, 0.375, 0.5, 0.375, 0.75, 0.125, 0.75, 0.625, 0.5, 0.875, 0.5, 0.875, 0.75, 0.625, 0.75])
me_cube_022.materials.append(mat_material_003)
me_cube_022.use_remesh_fix_poles = True
me_cube_022.use_remesh_preserve_attributes = False
me_cube_022.use_mirror_vertex_groups = False
me_cube_022.update()
me_cube_023 = bpy.data.meshes.new('Cube.023')
me_cube_023.from_pydata([(-1.0, -1.0, -1.0), (-1.0, -1.0, 1.0), (-1.0, 1.0, -1.0), (-1.0, 1.0, 1.0), (1.0, -1.0, -1.0), (1.0, -1.0, 1.0), (1.0, 1.0, -1.0), (1.0, 1.0, 1.0)], [], [(0, 1, 3, 2), (2, 3, 7, 6), (6, 7, 5, 4), (4, 5, 1, 0), (2, 6, 4, 0), (7, 3, 1, 5)])
_uv = me_cube_023.uv_layers.new(name='UVMap')
_uv.uv.foreach_set('vector', [0.375, 0.0, 0.625, 0.0, 0.625, 0.25, 0.375, 0.25, 0.375, 0.25, 0.625, 0.25, 0.625, 0.5, 0.375, 0.5, 0.375, 0.5, 0.625, 0.5, 0.625, 0.75, 0.375, 0.75, 0.375, 0.75, 0.625, 0.75, 0.625, 1.0, 0.375, 1.0, 0.125, 0.5, 0.375, 0.5, 0.375, 0.75, 0.125, 0.75, 0.625, 0.5, 0.875, 0.5, 0.875, 0.75, 0.625, 0.75])
me_cube_023.materials.append(mat_material_003)
me_cube_023.use_remesh_fix_poles = True
me_cube_023.use_remesh_preserve_attributes = False
me_cube_023.use_mirror_vertex_groups = False
me_cube_023.update()
me_cube_024 = bpy.data.meshes.new('Cube.024')
me_cube_024.from_pydata([(-1.0, -1.0, -1.0), (-1.0, -1.0, 1.0), (-1.0, 1.0, -1.0), (-1.0, 1.0, 1.0), (1.0, -1.0, -1.0), (1.0, -1.0, 1.0), (1.0, 1.0, -1.0), (1.0, 1.0, 1.0)], [], [(0, 1, 3, 2), (2, 3, 7, 6), (6, 7, 5, 4), (4, 5, 1, 0), (2, 6, 4, 0), (7, 3, 1, 5)])
_uv = me_cube_024.uv_layers.new(name='UVMap')
_uv.uv.foreach_set('vector', [0.375, 0.0, 0.625, 0.0, 0.625, 0.25, 0.375, 0.25, 0.375, 0.25, 0.625, 0.25, 0.625, 0.5, 0.375, 0.5, 0.375, 0.5, 0.625, 0.5, 0.625, 0.75, 0.375, 0.75, 0.375, 0.75, 0.625, 0.75, 0.625, 1.0, 0.375, 1.0, 0.125, 0.5, 0.375, 0.5, 0.375, 0.75, 0.125, 0.75, 0.625, 0.5, 0.875, 0.5, 0.875, 0.75, 0.625, 0.75])
me_cube_024.materials.append(mat_material_003)
me_cube_024.use_remesh_fix_poles = True
me_cube_024.use_remesh_preserve_attributes = False
me_cube_024.use_mirror_vertex_groups = False
me_cube_024.update()
me_cube_025 = bpy.data.meshes.new('Cube.025')
me_cube_025.from_pydata([(-1.0, -1.0, -1.0), (-1.0, -1.0, 1.0), (-1.0, 1.0, -1.0), (-1.0, 1.0, 1.0), (1.0, -1.0, -1.0), (1.0, -1.0, 1.0), (1.0, 1.0, -1.0), (1.0, 1.0, 1.0)], [], [(0, 1, 3, 2), (2, 3, 7, 6), (6, 7, 5, 4), (4, 5, 1, 0), (2, 6, 4, 0), (7, 3, 1, 5)])
_uv = me_cube_025.uv_layers.new(name='UVMap')
_uv.uv.foreach_set('vector', [0.375, 0.0, 0.625, 0.0, 0.625, 0.25, 0.375, 0.25, 0.375, 0.25, 0.625, 0.25, 0.625, 0.5, 0.375, 0.5, 0.375, 0.5, 0.625, 0.5, 0.625, 0.75, 0.375, 0.75, 0.375, 0.75, 0.625, 0.75, 0.625, 1.0, 0.375, 1.0, 0.125, 0.5, 0.375, 0.5, 0.375, 0.75, 0.125, 0.75, 0.625, 0.5, 0.875, 0.5, 0.875, 0.75, 0.625, 0.75])
me_cube_025.materials.append(mat_material_003)
me_cube_025.use_remesh_fix_poles = True
me_cube_025.use_remesh_preserve_attributes = False
me_cube_025.use_mirror_vertex_groups = False
me_cube_025.update()
me_cube_027 = bpy.data.meshes.new('Cube.027')
me_cube_027.from_pydata([(-1.0, -1.0, -1.0), (-1.0, -1.0, 1.0), (-1.0, 1.0, -1.0), (-1.0, 1.0, 1.0), (1.0, -1.0, -1.0), (1.0, -1.0, 1.0), (1.0, 1.0, -1.0), (1.0, 1.0, 1.0)], [], [(0, 1, 3, 2), (2, 3, 7, 6), (6, 7, 5, 4), (4, 5, 1, 0), (2, 6, 4, 0), (7, 3, 1, 5)])
_uv = me_cube_027.uv_layers.new(name='UVMap')
_uv.uv.foreach_set('vector', [0.375, 0.0, 0.625, 0.0, 0.625, 0.25, 0.375, 0.25, 0.375, 0.25, 0.625, 0.25, 0.625, 0.5, 0.375, 0.5, 0.375, 0.5, 0.625, 0.5, 0.625, 0.75, 0.375, 0.75, 0.375, 0.75, 0.625, 0.75, 0.625, 1.0, 0.375, 1.0, 0.125, 0.5, 0.375, 0.5, 0.375, 0.75, 0.125, 0.75, 0.625, 0.5, 0.875, 0.5, 0.875, 0.75, 0.625, 0.75])
me_cube_027.materials.append(mat_material_003)
me_cube_027.use_remesh_fix_poles = True
me_cube_027.use_remesh_preserve_attributes = False
me_cube_027.use_mirror_vertex_groups = False
me_cube_027.update()
me_cube_028 = bpy.data.meshes.new('Cube.028')
me_cube_028.from_pydata([(-1.0, -1.0, -1.0), (-1.0, -1.0, 1.0), (-1.0, 1.0, -1.0), (-1.0, 1.0, 1.0), (1.0, -1.0, -1.0), (1.0, -1.0, 1.0), (1.0, 1.0, -1.0), (1.0, 1.0, 1.0)], [], [(0, 1, 3, 2), (2, 3, 7, 6), (6, 7, 5, 4), (4, 5, 1, 0), (2, 6, 4, 0), (7, 3, 1, 5)])
_uv = me_cube_028.uv_layers.new(name='UVMap')
_uv.uv.foreach_set('vector', [0.375, 0.0, 0.625, 0.0, 0.625, 0.25, 0.375, 0.25, 0.375, 0.25, 0.625, 0.25, 0.625, 0.5, 0.375, 0.5, 0.375, 0.5, 0.625, 0.5, 0.625, 0.75, 0.375, 0.75, 0.375, 0.75, 0.625, 0.75, 0.625, 1.0, 0.375, 1.0, 0.125, 0.5, 0.375, 0.5, 0.375, 0.75, 0.125, 0.75, 0.625, 0.5, 0.875, 0.5, 0.875, 0.75, 0.625, 0.75])
me_cube_028.materials.append(mat_material_003)
me_cube_028.use_remesh_fix_poles = True
me_cube_028.use_remesh_preserve_attributes = False
me_cube_028.use_mirror_vertex_groups = False
me_cube_028.update()
me_cube_029 = bpy.data.meshes.new('Cube.029')
me_cube_029.from_pydata([(-1.0, -1.0, -1.0), (-1.0, -1.0, 1.0), (-1.0, 1.0, -1.0), (-1.0, 1.0, 1.0), (1.0, -1.0, -1.0), (1.0, -1.0, 1.0), (1.0, 1.0, -1.0), (1.0, 1.0, 1.0)], [], [(0, 1, 3, 2), (2, 3, 7, 6), (6, 7, 5, 4), (4, 5, 1, 0), (2, 6, 4, 0), (7, 3, 1, 5)])
_uv = me_cube_029.uv_layers.new(name='UVMap')
_uv.uv.foreach_set('vector', [0.375, 0.0, 0.625, 0.0, 0.625, 0.25, 0.375, 0.25, 0.375, 0.25, 0.625, 0.25, 0.625, 0.5, 0.375, 0.5, 0.375, 0.5, 0.625, 0.5, 0.625, 0.75, 0.375, 0.75, 0.375, 0.75, 0.625, 0.75, 0.625, 1.0, 0.375, 1.0, 0.125, 0.5, 0.375, 0.5, 0.375, 0.75, 0.125, 0.75, 0.625, 0.5, 0.875, 0.5, 0.875, 0.75, 0.625, 0.75])
me_cube_029.materials.append(mat_material_003)
me_cube_029.use_remesh_fix_poles = True
me_cube_029.use_remesh_preserve_attributes = False
me_cube_029.use_mirror_vertex_groups = False
me_cube_029.update()
me_cube_030 = bpy.data.meshes.new('Cube.030')
me_cube_030.from_pydata([(-1.0, -1.0, -1.0), (-1.0, -1.0, 1.0), (-1.0, 1.0, -1.0), (-1.0, 1.0, 1.0), (1.0, -1.0, -1.0), (1.0, -1.0, 1.0), (1.0, 1.0, -1.0), (1.0, 1.0, 1.0)], [], [(0, 1, 3, 2), (2, 3, 7, 6), (6, 7, 5, 4), (4, 5, 1, 0), (2, 6, 4, 0), (7, 3, 1, 5)])
_uv = me_cube_030.uv_layers.new(name='UVMap')
_uv.uv.foreach_set('vector', [0.375, 0.0, 0.625, 0.0, 0.625, 0.25, 0.375, 0.25, 0.375, 0.25, 0.625, 0.25, 0.625, 0.5, 0.375, 0.5, 0.375, 0.5, 0.625, 0.5, 0.625, 0.75, 0.375, 0.75, 0.375, 0.75, 0.625, 0.75, 0.625, 1.0, 0.375, 1.0, 0.125, 0.5, 0.375, 0.5, 0.375, 0.75, 0.125, 0.75, 0.625, 0.5, 0.875, 0.5, 0.875, 0.75, 0.625, 0.75])
me_cube_030.materials.append(mat_material_003)
me_cube_030.use_remesh_fix_poles = True
me_cube_030.use_remesh_preserve_attributes = False
me_cube_030.use_mirror_vertex_groups = False
me_cube_030.update()
me_cube_031 = bpy.data.meshes.new('Cube.031')
me_cube_031.from_pydata([(-1.0, -1.0, -1.0), (-1.0, -1.0, 1.0), (-1.0, 1.0, -1.0), (-1.0, 1.0, 1.0), (1.0, -1.0, -1.0), (1.0, -1.0, 1.0), (1.0, 1.0, -1.0), (1.0, 1.0, 1.0)], [], [(0, 1, 3, 2), (2, 3, 7, 6), (6, 7, 5, 4), (4, 5, 1, 0), (2, 6, 4, 0), (7, 3, 1, 5)])
_uv = me_cube_031.uv_layers.new(name='UVMap')
_uv.uv.foreach_set('vector', [0.375, 0.0, 0.625, 0.0, 0.625, 0.25, 0.375, 0.25, 0.375, 0.25, 0.625, 0.25, 0.625, 0.5, 0.375, 0.5, 0.375, 0.5, 0.625, 0.5, 0.625, 0.75, 0.375, 0.75, 0.375, 0.75, 0.625, 0.75, 0.625, 1.0, 0.375, 1.0, 0.125, 0.5, 0.375, 0.5, 0.375, 0.75, 0.125, 0.75, 0.625, 0.5, 0.875, 0.5, 0.875, 0.75, 0.625, 0.75])
me_cube_031.materials.append(mat_material_003)
me_cube_031.use_remesh_fix_poles = True
me_cube_031.use_remesh_preserve_attributes = False
me_cube_031.use_mirror_vertex_groups = False
me_cube_031.update()
me_cube_032 = bpy.data.meshes.new('Cube.032')
me_cube_032.from_pydata([(-1.0, -1.0, -1.0), (-1.0, -1.0, 1.0), (-1.0, 1.0, -1.0), (-1.0, 1.0, 1.0), (1.0, -1.0, -1.0), (1.0, -1.0, 1.0), (1.0, 1.0, -1.0), (1.0, 1.0, 1.0)], [], [(0, 1, 3, 2), (2, 3, 7, 6), (6, 7, 5, 4), (4, 5, 1, 0), (2, 6, 4, 0), (7, 3, 1, 5)])
_uv = me_cube_032.uv_layers.new(name='UVMap')
_uv.uv.foreach_set('vector', [0.375, 0.0, 0.625, 0.0, 0.625, 0.25, 0.375, 0.25, 0.375, 0.25, 0.625, 0.25, 0.625, 0.5, 0.375, 0.5, 0.375, 0.5, 0.625, 0.5, 0.625, 0.75, 0.375, 0.75, 0.375, 0.75, 0.625, 0.75, 0.625, 1.0, 0.375, 1.0, 0.125, 0.5, 0.375, 0.5, 0.375, 0.75, 0.125, 0.75, 0.625, 0.5, 0.875, 0.5, 0.875, 0.75, 0.625, 0.75])
me_cube_032.materials.append(mat_material_003)
me_cube_032.use_remesh_fix_poles = True
me_cube_032.use_remesh_preserve_attributes = False
me_cube_032.use_mirror_vertex_groups = False
me_cube_032.update()
me_cube_033 = bpy.data.meshes.new('Cube.033')
me_cube_033.from_pydata([(-1.0, -1.0, -1.0), (-1.0, -1.0, 1.0), (-1.0, 1.0, -1.0), (-1.0, 1.0, 1.0), (1.0, -1.0, -1.0), (1.0, -1.0, 1.0), (1.0, 1.0, -1.0), (1.0, 1.0, 1.0)], [], [(0, 1, 3, 2), (2, 3, 7, 6), (6, 7, 5, 4), (4, 5, 1, 0), (2, 6, 4, 0), (7, 3, 1, 5)])
_uv = me_cube_033.uv_layers.new(name='UVMap')
_uv.uv.foreach_set('vector', [0.375, 0.0, 0.625, 0.0, 0.625, 0.25, 0.375, 0.25, 0.375, 0.25, 0.625, 0.25, 0.625, 0.5, 0.375, 0.5, 0.375, 0.5, 0.625, 0.5, 0.625, 0.75, 0.375, 0.75, 0.375, 0.75, 0.625, 0.75, 0.625, 1.0, 0.375, 1.0, 0.125, 0.5, 0.375, 0.5, 0.375, 0.75, 0.125, 0.75, 0.625, 0.5, 0.875, 0.5, 0.875, 0.75, 0.625, 0.75])
me_cube_033.materials.append(mat_material_003)
me_cube_033.use_remesh_fix_poles = True
me_cube_033.use_remesh_preserve_attributes = False
me_cube_033.use_mirror_vertex_groups = False
me_cube_033.update()
me_cube_034 = bpy.data.meshes.new('Cube.034')
me_cube_034.from_pydata([(-1.0, -1.0, -1.0), (-1.0, -1.0, 1.0), (-1.0, 1.0, -1.0), (-1.0, 1.0, 1.0), (1.0, -1.0, -1.0), (1.0, -1.0, 1.0), (1.0, 1.0, -1.0), (1.0, 1.0, 1.0)], [], [(0, 1, 3, 2), (2, 3, 7, 6), (6, 7, 5, 4), (4, 5, 1, 0), (2, 6, 4, 0), (7, 3, 1, 5)])
_uv = me_cube_034.uv_layers.new(name='UVMap')
_uv.uv.foreach_set('vector', [0.375, 0.0, 0.625, 0.0, 0.625, 0.25, 0.375, 0.25, 0.375, 0.25, 0.625, 0.25, 0.625, 0.5, 0.375, 0.5, 0.375, 0.5, 0.625, 0.5, 0.625, 0.75, 0.375, 0.75, 0.375, 0.75, 0.625, 0.75, 0.625, 1.0, 0.375, 1.0, 0.125, 0.5, 0.375, 0.5, 0.375, 0.75, 0.125, 0.75, 0.625, 0.5, 0.875, 0.5, 0.875, 0.75, 0.625, 0.75])
me_cube_034.materials.append(mat_material_003)
me_cube_034.use_remesh_fix_poles = True
me_cube_034.use_remesh_preserve_attributes = False
me_cube_034.use_mirror_vertex_groups = False
me_cube_034.update()
me_cube_039 = bpy.data.meshes.new('Cube.039')
me_cube_039.from_pydata([(-1.0, -1.0, -1.0), (-1.0, -1.0, 1.0), (-1.0, 1.0, -1.0), (-1.0, 1.0, 1.0), (1.0, -1.0, -1.0), (1.0, -1.0, 1.0), (1.0, 1.0, -1.0), (1.0, 1.0, 1.0)], [], [(0, 1, 3, 2), (2, 3, 7, 6), (6, 7, 5, 4), (4, 5, 1, 0), (2, 6, 4, 0), (7, 3, 1, 5)])
_uv = me_cube_039.uv_layers.new(name='UVMap')
_uv.uv.foreach_set('vector', [0.375, 0.0, 0.625, 0.0, 0.625, 0.25, 0.375, 0.25, 0.375, 0.25, 0.625, 0.25, 0.625, 0.5, 0.375, 0.5, 0.375, 0.5, 0.625, 0.5, 0.625, 0.75, 0.375, 0.75, 0.375, 0.75, 0.625, 0.75, 0.625, 1.0, 0.375, 1.0, 0.125, 0.5, 0.375, 0.5, 0.375, 0.75, 0.125, 0.75, 0.625, 0.5, 0.875, 0.5, 0.875, 0.75, 0.625, 0.75])
me_cube_039.materials.append(mat_material_003)
me_cube_039.use_remesh_fix_poles = True
me_cube_039.use_remesh_preserve_attributes = False
me_cube_039.use_mirror_vertex_groups = False
me_cube_039.update()
me_cube_040 = bpy.data.meshes.new('Cube.040')
me_cube_040.from_pydata([(-1.0, -1.0, -1.0), (-1.0, -1.0, 1.0), (-1.0, 1.0, -1.0), (-1.0, 1.0, 1.0), (1.0, -1.0, -1.0), (1.0, -1.0, 1.0), (1.0, 1.0, -1.0), (1.0, 1.0, 1.0)], [], [(0, 1, 3, 2), (2, 3, 7, 6), (6, 7, 5, 4), (4, 5, 1, 0), (2, 6, 4, 0), (7, 3, 1, 5)])
_uv = me_cube_040.uv_layers.new(name='UVMap')
_uv.uv.foreach_set('vector', [0.375, 0.0, 0.625, 0.0, 0.625, 0.25, 0.375, 0.25, 0.375, 0.25, 0.625, 0.25, 0.625, 0.5, 0.375, 0.5, 0.375, 0.5, 0.625, 0.5, 0.625, 0.75, 0.375, 0.75, 0.375, 0.75, 0.625, 0.75, 0.625, 1.0, 0.375, 1.0, 0.125, 0.5, 0.375, 0.5, 0.375, 0.75, 0.125, 0.75, 0.625, 0.5, 0.875, 0.5, 0.875, 0.75, 0.625, 0.75])
me_cube_040.materials.append(mat_material_003)
me_cube_040.use_remesh_fix_poles = True
me_cube_040.use_remesh_preserve_attributes = False
me_cube_040.use_mirror_vertex_groups = False
me_cube_040.update()
me_cube_041 = bpy.data.meshes.new('Cube.041')
me_cube_041.from_pydata([(-1.0, -1.0, -1.0), (-1.0, -1.0, 1.0), (-1.0, 1.0, -1.0), (-1.0, 1.0, 1.0), (1.0, -1.0, -1.0), (1.0, -1.0, 1.0), (1.0, 1.0, -1.0), (1.0, 1.0, 1.0)], [], [(0, 1, 3, 2), (2, 3, 7, 6), (6, 7, 5, 4), (4, 5, 1, 0), (2, 6, 4, 0), (7, 3, 1, 5)])
_uv = me_cube_041.uv_layers.new(name='UVMap')
_uv.uv.foreach_set('vector', [0.375, 0.0, 0.625, 0.0, 0.625, 0.25, 0.375, 0.25, 0.375, 0.25, 0.625, 0.25, 0.625, 0.5, 0.375, 0.5, 0.375, 0.5, 0.625, 0.5, 0.625, 0.75, 0.375, 0.75, 0.375, 0.75, 0.625, 0.75, 0.625, 1.0, 0.375, 1.0, 0.125, 0.5, 0.375, 0.5, 0.375, 0.75, 0.125, 0.75, 0.625, 0.5, 0.875, 0.5, 0.875, 0.75, 0.625, 0.75])
me_cube_041.materials.append(mat_material_003)
me_cube_041.use_remesh_fix_poles = True
me_cube_041.use_remesh_preserve_attributes = False
me_cube_041.use_mirror_vertex_groups = False
me_cube_041.update()
me_cube_042 = bpy.data.meshes.new('Cube.042')
me_cube_042.from_pydata([(-1.0, -1.0, -1.0), (-1.0, -1.0, 1.0), (-1.0, 1.0, -1.0), (-1.0, 1.0, 1.0), (1.0, -1.0, -1.0), (1.0, -1.0, 1.0), (1.0, 1.0, -1.0), (1.0, 1.0, 1.0)], [], [(0, 1, 3, 2), (2, 3, 7, 6), (6, 7, 5, 4), (4, 5, 1, 0), (2, 6, 4, 0), (7, 3, 1, 5)])
_uv = me_cube_042.uv_layers.new(name='UVMap')
_uv.uv.foreach_set('vector', [0.375, 0.0, 0.625, 0.0, 0.625, 0.25, 0.375, 0.25, 0.375, 0.25, 0.625, 0.25, 0.625, 0.5, 0.375, 0.5, 0.375, 0.5, 0.625, 0.5, 0.625, 0.75, 0.375, 0.75, 0.375, 0.75, 0.625, 0.75, 0.625, 1.0, 0.375, 1.0, 0.125, 0.5, 0.375, 0.5, 0.375, 0.75, 0.125, 0.75, 0.625, 0.5, 0.875, 0.5, 0.875, 0.75, 0.625, 0.75])
me_cube_042.materials.append(mat_material_003)
me_cube_042.use_remesh_fix_poles = True
me_cube_042.use_remesh_preserve_attributes = False
me_cube_042.use_mirror_vertex_groups = False
me_cube_042.update()
me_cube_043 = bpy.data.meshes.new('Cube.043')
me_cube_043.from_pydata([(-1.0, -1.0, -1.0), (-1.0, -1.0, 1.0), (-1.0, 1.0, -1.0), (-1.0, 1.0, 1.0), (1.0, -1.0, -1.0), (1.0, -1.0, 1.0), (1.0, 1.0, -1.0), (1.0, 1.0, 1.0)], [], [(0, 1, 3, 2), (2, 3, 7, 6), (6, 7, 5, 4), (4, 5, 1, 0), (2, 6, 4, 0), (7, 3, 1, 5)])
_uv = me_cube_043.uv_layers.new(name='UVMap')
_uv.uv.foreach_set('vector', [0.375, 0.0, 0.625, 0.0, 0.625, 0.25, 0.375, 0.25, 0.375, 0.25, 0.625, 0.25, 0.625, 0.5, 0.375, 0.5, 0.375, 0.5, 0.625, 0.5, 0.625, 0.75, 0.375, 0.75, 0.375, 0.75, 0.625, 0.75, 0.625, 1.0, 0.375, 1.0, 0.125, 0.5, 0.375, 0.5, 0.375, 0.75, 0.125, 0.75, 0.625, 0.5, 0.875, 0.5, 0.875, 0.75, 0.625, 0.75])
me_cube_043.materials.append(mat_material_003)
me_cube_043.use_remesh_fix_poles = True
me_cube_043.use_remesh_preserve_attributes = False
me_cube_043.use_mirror_vertex_groups = False
me_cube_043.update()
me_cube_044 = bpy.data.meshes.new('Cube.044')
me_cube_044.from_pydata([(-1.0, -1.0, -1.0), (-1.0, -1.0, 1.0), (-1.0, 1.0, -1.0), (-1.0, 1.0, 1.0), (1.0, -1.0, -1.0), (1.0, -1.0, 1.0), (1.0, 1.0, -1.0), (1.0, 1.0, 1.0)], [], [(0, 1, 3, 2), (2, 3, 7, 6), (6, 7, 5, 4), (4, 5, 1, 0), (2, 6, 4, 0), (7, 3, 1, 5)])
_uv = me_cube_044.uv_layers.new(name='UVMap')
_uv.uv.foreach_set('vector', [0.375, 0.0, 0.625, 0.0, 0.625, 0.25, 0.375, 0.25, 0.375, 0.25, 0.625, 0.25, 0.625, 0.5, 0.375, 0.5, 0.375, 0.5, 0.625, 0.5, 0.625, 0.75, 0.375, 0.75, 0.375, 0.75, 0.625, 0.75, 0.625, 1.0, 0.375, 1.0, 0.125, 0.5, 0.375, 0.5, 0.375, 0.75, 0.125, 0.75, 0.625, 0.5, 0.875, 0.5, 0.875, 0.75, 0.625, 0.75])
me_cube_044.materials.append(mat_material_003)
me_cube_044.use_remesh_fix_poles = True
me_cube_044.use_remesh_preserve_attributes = False
me_cube_044.use_mirror_vertex_groups = False
me_cube_044.update()
me_cube_045 = bpy.data.meshes.new('Cube.045')
me_cube_045.from_pydata([(-1.0, -1.0, -1.0), (-1.0, -1.0, 1.0), (-1.0, 1.0, -1.0), (-1.0, 1.0, 1.0), (1.0, -1.0, -1.0), (1.0, -1.0, 1.0), (1.0, 1.0, -1.0), (1.0, 1.0, 1.0)], [], [(0, 1, 3, 2), (2, 3, 7, 6), (6, 7, 5, 4), (4, 5, 1, 0), (2, 6, 4, 0), (7, 3, 1, 5)])
_uv = me_cube_045.uv_layers.new(name='UVMap')
_uv.uv.foreach_set('vector', [0.375, 0.0, 0.625, 0.0, 0.625, 0.25, 0.375, 0.25, 0.375, 0.25, 0.625, 0.25, 0.625, 0.5, 0.375, 0.5, 0.375, 0.5, 0.625, 0.5, 0.625, 0.75, 0.375, 0.75, 0.375, 0.75, 0.625, 0.75, 0.625, 1.0, 0.375, 1.0, 0.125, 0.5, 0.375, 0.5, 0.375, 0.75, 0.125, 0.75, 0.625, 0.5, 0.875, 0.5, 0.875, 0.75, 0.625, 0.75])
me_cube_045.materials.append(mat_material_003)
me_cube_045.use_remesh_fix_poles = True
me_cube_045.use_remesh_preserve_attributes = False
me_cube_045.use_mirror_vertex_groups = False
me_cube_045.update()
me_cube_046 = bpy.data.meshes.new('Cube.046')
me_cube_046.from_pydata([(-1.0, -1.0, -1.0), (-1.0, -1.0, 1.0), (-1.0, 1.0, -1.0), (-1.0, 1.0, 1.0), (1.0, -1.0, -1.0), (1.0, -1.0, 1.0), (1.0, 1.0, -1.0), (1.0, 1.0, 1.0)], [], [(0, 1, 3, 2), (2, 3, 7, 6), (6, 7, 5, 4), (4, 5, 1, 0), (2, 6, 4, 0), (7, 3, 1, 5)])
_uv = me_cube_046.uv_layers.new(name='UVMap')
_uv.uv.foreach_set('vector', [0.375, 0.0, 0.625, 0.0, 0.625, 0.25, 0.375, 0.25, 0.375, 0.25, 0.625, 0.25, 0.625, 0.5, 0.375, 0.5, 0.375, 0.5, 0.625, 0.5, 0.625, 0.75, 0.375, 0.75, 0.375, 0.75, 0.625, 0.75, 0.625, 1.0, 0.375, 1.0, 0.125, 0.5, 0.375, 0.5, 0.375, 0.75, 0.125, 0.75, 0.625, 0.5, 0.875, 0.5, 0.875, 0.75, 0.625, 0.75])
me_cube_046.materials.append(mat_material_003)
me_cube_046.use_remesh_fix_poles = True
me_cube_046.use_remesh_preserve_attributes = False
me_cube_046.use_mirror_vertex_groups = False
me_cube_046.update()
me_cube_048 = bpy.data.meshes.new('Cube.048')
me_cube_048.from_pydata([(-1.0, -1.0, -1.0), (-1.0, -1.0, 1.0), (-1.0, 1.0, -1.0), (-1.0, 1.0, 1.0), (1.0, -1.0, -1.0), (1.0, -1.0, 1.0), (1.0, 1.0, -1.0), (1.0, 1.0, 1.0)], [], [(0, 1, 3, 2), (2, 3, 7, 6), (6, 7, 5, 4), (4, 5, 1, 0), (2, 6, 4, 0), (7, 3, 1, 5)])
_uv = me_cube_048.uv_layers.new(name='UVMap')
_uv.uv.foreach_set('vector', [0.375, 0.0, 0.625, 0.0, 0.625, 0.25, 0.375, 0.25, 0.375, 0.25, 0.625, 0.25, 0.625, 0.5, 0.375, 0.5, 0.375, 0.5, 0.625, 0.5, 0.625, 0.75, 0.375, 0.75, 0.375, 0.75, 0.625, 0.75, 0.625, 1.0, 0.375, 1.0, 0.125, 0.5, 0.375, 0.5, 0.375, 0.75, 0.125, 0.75, 0.625, 0.5, 0.875, 0.5, 0.875, 0.75, 0.625, 0.75])
me_cube_048.materials.append(mat_material_003)
me_cube_048.use_remesh_fix_poles = True
me_cube_048.use_remesh_preserve_attributes = False
me_cube_048.use_mirror_vertex_groups = False
me_cube_048.update()
me_cube_050 = bpy.data.meshes.new('Cube.050')
me_cube_050.from_pydata([(-1.0, -1.0, -1.0), (-1.0, -1.0, 1.0), (-1.0, 1.0, -1.0), (-1.0, 1.0, 1.0), (1.0, -1.0, -1.0), (1.0, -1.0, 1.0), (1.0, 1.0, -1.0), (1.0, 1.0, 1.0)], [], [(0, 1, 3, 2), (2, 3, 7, 6), (6, 7, 5, 4), (4, 5, 1, 0), (2, 6, 4, 0), (7, 3, 1, 5)])
_uv = me_cube_050.uv_layers.new(name='UVMap')
_uv.uv.foreach_set('vector', [0.375, 0.0, 0.625, 0.0, 0.625, 0.25, 0.375, 0.25, 0.375, 0.25, 0.625, 0.25, 0.625, 0.5, 0.375, 0.5, 0.375, 0.5, 0.625, 0.5, 0.625, 0.75, 0.375, 0.75, 0.375, 0.75, 0.625, 0.75, 0.625, 1.0, 0.375, 1.0, 0.125, 0.5, 0.375, 0.5, 0.375, 0.75, 0.125, 0.75, 0.625, 0.5, 0.875, 0.5, 0.875, 0.75, 0.625, 0.75])
me_cube_050.materials.append(mat_material_003)
me_cube_050.use_remesh_fix_poles = True
me_cube_050.use_remesh_preserve_attributes = False
me_cube_050.use_mirror_vertex_groups = False
me_cube_050.update()
me_cube_051 = bpy.data.meshes.new('Cube.051')
me_cube_051.from_pydata([(-1.0, -1.0, -1.0), (-1.0, -1.0, 1.0), (-1.0, 1.0, -1.0), (-1.0, 1.0, 1.0), (1.0, -1.0, -1.0), (1.0, -1.0, 1.0), (1.0, 1.0, -1.0), (1.0, 1.0, 1.0)], [], [(0, 1, 3, 2), (2, 3, 7, 6), (6, 7, 5, 4), (4, 5, 1, 0), (2, 6, 4, 0), (7, 3, 1, 5)])
_uv = me_cube_051.uv_layers.new(name='UVMap')
_uv.uv.foreach_set('vector', [0.375, 0.0, 0.625, 0.0, 0.625, 0.25, 0.375, 0.25, 0.375, 0.25, 0.625, 0.25, 0.625, 0.5, 0.375, 0.5, 0.375, 0.5, 0.625, 0.5, 0.625, 0.75, 0.375, 0.75, 0.375, 0.75, 0.625, 0.75, 0.625, 1.0, 0.375, 1.0, 0.125, 0.5, 0.375, 0.5, 0.375, 0.75, 0.125, 0.75, 0.625, 0.5, 0.875, 0.5, 0.875, 0.75, 0.625, 0.75])
me_cube_051.materials.append(mat_material_003)
me_cube_051.use_remesh_fix_poles = True
me_cube_051.use_remesh_preserve_attributes = False
me_cube_051.use_mirror_vertex_groups = False
me_cube_051.update()
me_cube_052 = bpy.data.meshes.new('Cube.052')
me_cube_052.from_pydata([(-1.0, -1.0, -1.0), (-1.0, -1.0, 1.0), (-1.0, 1.0, -1.0), (-1.0, 1.0, 1.0), (1.0, -1.0, -1.0), (1.0, -1.0, 1.0), (1.0, 1.0, -1.0), (1.0, 1.0, 1.0)], [], [(0, 1, 3, 2), (2, 3, 7, 6), (6, 7, 5, 4), (4, 5, 1, 0), (2, 6, 4, 0), (7, 3, 1, 5)])
_uv = me_cube_052.uv_layers.new(name='UVMap')
_uv.uv.foreach_set('vector', [0.375, 0.0, 0.625, 0.0, 0.625, 0.25, 0.375, 0.25, 0.375, 0.25, 0.625, 0.25, 0.625, 0.5, 0.375, 0.5, 0.375, 0.5, 0.625, 0.5, 0.625, 0.75, 0.375, 0.75, 0.375, 0.75, 0.625, 0.75, 0.625, 1.0, 0.375, 1.0, 0.125, 0.5, 0.375, 0.5, 0.375, 0.75, 0.125, 0.75, 0.625, 0.5, 0.875, 0.5, 0.875, 0.75, 0.625, 0.75])
me_cube_052.materials.append(mat_material_003)
me_cube_052.use_remesh_fix_poles = True
me_cube_052.use_remesh_preserve_attributes = False
me_cube_052.use_mirror_vertex_groups = False
me_cube_052.update()
me_cube_053 = bpy.data.meshes.new('Cube.053')
me_cube_053.from_pydata([(-1.0, -1.0, -1.0), (-1.0, -1.0, 1.0), (-1.0, 1.0, -1.0), (-1.0, 1.0, 1.0), (1.0, -1.0, -1.0), (1.0, -1.0, 1.0), (1.0, 1.0, -1.0), (1.0, 1.0, 1.0)], [], [(0, 1, 3, 2), (2, 3, 7, 6), (6, 7, 5, 4), (4, 5, 1, 0), (2, 6, 4, 0), (7, 3, 1, 5)])
_uv = me_cube_053.uv_layers.new(name='UVMap')
_uv.uv.foreach_set('vector', [0.375, 0.0, 0.625, 0.0, 0.625, 0.25, 0.375, 0.25, 0.375, 0.25, 0.625, 0.25, 0.625, 0.5, 0.375, 0.5, 0.375, 0.5, 0.625, 0.5, 0.625, 0.75, 0.375, 0.75, 0.375, 0.75, 0.625, 0.75, 0.625, 1.0, 0.375, 1.0, 0.125, 0.5, 0.375, 0.5, 0.375, 0.75, 0.125, 0.75, 0.625, 0.5, 0.875, 0.5, 0.875, 0.75, 0.625, 0.75])
me_cube_053.materials.append(mat_material_003)
me_cube_053.use_remesh_fix_poles = True
me_cube_053.use_remesh_preserve_attributes = False
me_cube_053.use_mirror_vertex_groups = False
me_cube_053.update()
me_cube_054 = bpy.data.meshes.new('Cube.054')
me_cube_054.from_pydata([(-1.0, -1.0, -1.0), (-1.0, -1.0, 1.0), (-1.0, 1.0, -1.0), (-1.0, 1.0, 1.0), (1.0, -1.0, -1.0), (1.0, -1.0, 1.0), (1.0, 1.0, -1.0), (1.0, 1.0, 1.0)], [], [(0, 1, 3, 2), (2, 3, 7, 6), (6, 7, 5, 4), (4, 5, 1, 0), (2, 6, 4, 0), (7, 3, 1, 5)])
_uv = me_cube_054.uv_layers.new(name='UVMap')
_uv.uv.foreach_set('vector', [0.375, 0.0, 0.625, 0.0, 0.625, 0.25, 0.375, 0.25, 0.375, 0.25, 0.625, 0.25, 0.625, 0.5, 0.375, 0.5, 0.375, 0.5, 0.625, 0.5, 0.625, 0.75, 0.375, 0.75, 0.375, 0.75, 0.625, 0.75, 0.625, 1.0, 0.375, 1.0, 0.125, 0.5, 0.375, 0.5, 0.375, 0.75, 0.125, 0.75, 0.625, 0.5, 0.875, 0.5, 0.875, 0.75, 0.625, 0.75])
me_cube_054.materials.append(mat_material_003)
me_cube_054.use_remesh_fix_poles = True
me_cube_054.use_remesh_preserve_attributes = False
me_cube_054.use_mirror_vertex_groups = False
me_cube_054.update()
me_cube_055 = bpy.data.meshes.new('Cube.055')
me_cube_055.from_pydata([(-1.0, -1.0, -1.0), (-1.0, -1.0, 1.0), (-1.0, 1.0, -1.0), (-1.0, 1.0, 1.0), (1.0, -1.0, -1.0), (1.0, -1.0, 1.0), (1.0, 1.0, -1.0), (1.0, 1.0, 1.0)], [], [(0, 1, 3, 2), (2, 3, 7, 6), (6, 7, 5, 4), (4, 5, 1, 0), (2, 6, 4, 0), (7, 3, 1, 5)])
_uv = me_cube_055.uv_layers.new(name='UVMap')
_uv.uv.foreach_set('vector', [0.375, 0.0, 0.625, 0.0, 0.625, 0.25, 0.375, 0.25, 0.375, 0.25, 0.625, 0.25, 0.625, 0.5, 0.375, 0.5, 0.375, 0.5, 0.625, 0.5, 0.625, 0.75, 0.375, 0.75, 0.375, 0.75, 0.625, 0.75, 0.625, 1.0, 0.375, 1.0, 0.125, 0.5, 0.375, 0.5, 0.375, 0.75, 0.125, 0.75, 0.625, 0.5, 0.875, 0.5, 0.875, 0.75, 0.625, 0.75])
me_cube_055.materials.append(mat_material_003)
me_cube_055.use_remesh_fix_poles = True
me_cube_055.use_remesh_preserve_attributes = False
me_cube_055.use_mirror_vertex_groups = False
me_cube_055.update()
me_cube_056 = bpy.data.meshes.new('Cube.056')
me_cube_056.from_pydata([(-1.0, -1.0, -1.0), (-1.0, -1.0, 1.0), (-1.0, 1.0, -1.0), (-1.0, 1.0, 1.0), (1.0, -1.0, -1.0), (1.0, -1.0, 1.0), (1.0, 1.0, -1.0), (1.0, 1.0, 1.0)], [], [(0, 1, 3, 2), (2, 3, 7, 6), (6, 7, 5, 4), (4, 5, 1, 0), (2, 6, 4, 0), (7, 3, 1, 5)])
_uv = me_cube_056.uv_layers.new(name='UVMap')
_uv.uv.foreach_set('vector', [0.375, 0.0, 0.625, 0.0, 0.625, 0.25, 0.375, 0.25, 0.375, 0.25, 0.625, 0.25, 0.625, 0.5, 0.375, 0.5, 0.375, 0.5, 0.625, 0.5, 0.625, 0.75, 0.375, 0.75, 0.375, 0.75, 0.625, 0.75, 0.625, 1.0, 0.375, 1.0, 0.125, 0.5, 0.375, 0.5, 0.375, 0.75, 0.125, 0.75, 0.625, 0.5, 0.875, 0.5, 0.875, 0.75, 0.625, 0.75])
me_cube_056.materials.append(mat_material_003)
me_cube_056.use_remesh_fix_poles = True
me_cube_056.use_remesh_preserve_attributes = False
me_cube_056.use_mirror_vertex_groups = False
me_cube_056.update()
me_cube_057 = bpy.data.meshes.new('Cube.057')
me_cube_057.from_pydata([(-1.0, -1.0, -1.0), (-1.0, -1.0, 1.0), (-1.0, 1.0, -1.0), (-1.0, 1.0, 1.0), (1.0, -1.0, -1.0), (1.0, -1.0, 1.0), (1.0, 1.0, -1.0), (1.0, 1.0, 1.0)], [], [(0, 1, 3, 2), (2, 3, 7, 6), (6, 7, 5, 4), (4, 5, 1, 0), (2, 6, 4, 0), (7, 3, 1, 5)])
_uv = me_cube_057.uv_layers.new(name='UVMap')
_uv.uv.foreach_set('vector', [0.375, 0.0, 0.625, 0.0, 0.625, 0.25, 0.375, 0.25, 0.375, 0.25, 0.625, 0.25, 0.625, 0.5, 0.375, 0.5, 0.375, 0.5, 0.625, 0.5, 0.625, 0.75, 0.375, 0.75, 0.375, 0.75, 0.625, 0.75, 0.625, 1.0, 0.375, 1.0, 0.125, 0.5, 0.375, 0.5, 0.375, 0.75, 0.125, 0.75, 0.625, 0.5, 0.875, 0.5, 0.875, 0.75, 0.625, 0.75])
me_cube_057.materials.append(mat_material_003)
me_cube_057.use_remesh_fix_poles = True
me_cube_057.use_remesh_preserve_attributes = False
me_cube_057.use_mirror_vertex_groups = False
me_cube_057.update()
me_cube_058 = bpy.data.meshes.new('Cube.058')
me_cube_058.from_pydata([(-1.0, -1.0, -1.0), (-1.0, -1.0, 1.0), (-1.0, 1.0, -1.0), (-1.0, 1.0, 1.0), (1.0, -1.0, -1.0), (1.0, -1.0, 1.0), (1.0, 1.0, -1.0), (1.0, 1.0, 1.0)], [], [(0, 1, 3, 2), (2, 3, 7, 6), (6, 7, 5, 4), (4, 5, 1, 0), (2, 6, 4, 0), (7, 3, 1, 5)])
_uv = me_cube_058.uv_layers.new(name='UVMap')
_uv.uv.foreach_set('vector', [0.375, 0.0, 0.625, 0.0, 0.625, 0.25, 0.375, 0.25, 0.375, 0.25, 0.625, 0.25, 0.625, 0.5, 0.375, 0.5, 0.375, 0.5, 0.625, 0.5, 0.625, 0.75, 0.375, 0.75, 0.375, 0.75, 0.625, 0.75, 0.625, 1.0, 0.375, 1.0, 0.125, 0.5, 0.375, 0.5, 0.375, 0.75, 0.125, 0.75, 0.625, 0.5, 0.875, 0.5, 0.875, 0.75, 0.625, 0.75])
me_cube_058.materials.append(mat_material_003)
me_cube_058.use_remesh_fix_poles = True
me_cube_058.use_remesh_preserve_attributes = False
me_cube_058.use_mirror_vertex_groups = False
me_cube_058.update()
me_cube_059 = bpy.data.meshes.new('Cube.059')
me_cube_059.from_pydata([(-1.0, -1.0, -1.0), (-1.0, -1.0, 1.0), (-1.0, 1.0, -1.0), (-1.0, 1.0, 1.0), (1.0, -1.0, -1.0), (1.0, -1.0, 1.0), (1.0, 1.0, -1.0), (1.0, 1.0, 1.0)], [], [(0, 1, 3, 2), (2, 3, 7, 6), (6, 7, 5, 4), (4, 5, 1, 0), (2, 6, 4, 0), (7, 3, 1, 5)])
_uv = me_cube_059.uv_layers.new(name='UVMap')
_uv.uv.foreach_set('vector', [0.375, 0.0, 0.625, 0.0, 0.625, 0.25, 0.375, 0.25, 0.375, 0.25, 0.625, 0.25, 0.625, 0.5, 0.375, 0.5, 0.375, 0.5, 0.625, 0.5, 0.625, 0.75, 0.375, 0.75, 0.375, 0.75, 0.625, 0.75, 0.625, 1.0, 0.375, 1.0, 0.125, 0.5, 0.375, 0.5, 0.375, 0.75, 0.125, 0.75, 0.625, 0.5, 0.875, 0.5, 0.875, 0.75, 0.625, 0.75])
me_cube_059.materials.append(mat_material_003)
me_cube_059.use_remesh_fix_poles = True
me_cube_059.use_remesh_preserve_attributes = False
me_cube_059.use_mirror_vertex_groups = False
me_cube_059.update()
me_cube_060 = bpy.data.meshes.new('Cube.060')
me_cube_060.from_pydata([(-1.0, -1.0, -1.0), (-1.0, -1.0, 1.0), (-1.0, 1.0, -1.0), (-1.0, 1.0, 1.0), (1.0, -1.0, -1.0), (1.0, -1.0, 1.0), (1.0, 1.0, -1.0), (1.0, 1.0, 1.0)], [], [(0, 1, 3, 2), (2, 3, 7, 6), (6, 7, 5, 4), (4, 5, 1, 0), (2, 6, 4, 0), (7, 3, 1, 5)])
_uv = me_cube_060.uv_layers.new(name='UVMap')
_uv.uv.foreach_set('vector', [0.375, 0.0, 0.625, 0.0, 0.625, 0.25, 0.375, 0.25, 0.375, 0.25, 0.625, 0.25, 0.625, 0.5, 0.375, 0.5, 0.375, 0.5, 0.625, 0.5, 0.625, 0.75, 0.375, 0.75, 0.375, 0.75, 0.625, 0.75, 0.625, 1.0, 0.375, 1.0, 0.125, 0.5, 0.375, 0.5, 0.375, 0.75, 0.125, 0.75, 0.625, 0.5, 0.875, 0.5, 0.875, 0.75, 0.625, 0.75])
me_cube_060.materials.append(mat_material_003)
me_cube_060.use_remesh_fix_poles = True
me_cube_060.use_remesh_preserve_attributes = False
me_cube_060.use_mirror_vertex_groups = False
me_cube_060.update()
me_cube_061 = bpy.data.meshes.new('Cube.061')
me_cube_061.from_pydata([(-1.0, -1.0, -1.0), (-1.0, -1.0, 1.0), (-1.0, 1.0, -1.0), (-1.0, 1.0, 1.0), (1.0, -1.0, -1.0), (1.0, -1.0, 1.0), (1.0, 1.0, -1.0), (1.0, 1.0, 1.0)], [], [(0, 1, 3, 2), (2, 3, 7, 6), (6, 7, 5, 4), (4, 5, 1, 0), (2, 6, 4, 0), (7, 3, 1, 5)])
_uv = me_cube_061.uv_layers.new(name='UVMap')
_uv.uv.foreach_set('vector', [0.375, 0.0, 0.625, 0.0, 0.625, 0.25, 0.375, 0.25, 0.375, 0.25, 0.625, 0.25, 0.625, 0.5, 0.375, 0.5, 0.375, 0.5, 0.625, 0.5, 0.625, 0.75, 0.375, 0.75, 0.375, 0.75, 0.625, 0.75, 0.625, 1.0, 0.375, 1.0, 0.125, 0.5, 0.375, 0.5, 0.375, 0.75, 0.125, 0.75, 0.625, 0.5, 0.875, 0.5, 0.875, 0.75, 0.625, 0.75])
me_cube_061.materials.append(mat_material_003)
me_cube_061.use_remesh_fix_poles = True
me_cube_061.use_remesh_preserve_attributes = False
me_cube_061.use_mirror_vertex_groups = False
me_cube_061.update()
me_cube_062 = bpy.data.meshes.new('Cube.062')
me_cube_062.from_pydata([(-1.0, -1.0, -1.0), (-1.0, -1.0, 1.0), (-1.0, 1.0, -1.0), (-1.0, 1.0, 1.0), (1.0, -1.0, -1.0), (1.0, -1.0, 1.0), (1.0, 1.0, -1.0), (1.0, 1.0, 1.0)], [], [(0, 1, 3, 2), (2, 3, 7, 6), (6, 7, 5, 4), (4, 5, 1, 0), (2, 6, 4, 0), (7, 3, 1, 5)])
_uv = me_cube_062.uv_layers.new(name='UVMap')
_uv.uv.foreach_set('vector', [0.375, 0.0, 0.625, 0.0, 0.625, 0.25, 0.375, 0.25, 0.375, 0.25, 0.625, 0.25, 0.625, 0.5, 0.375, 0.5, 0.375, 0.5, 0.625, 0.5, 0.625, 0.75, 0.375, 0.75, 0.375, 0.75, 0.625, 0.75, 0.625, 1.0, 0.375, 1.0, 0.125, 0.5, 0.375, 0.5, 0.375, 0.75, 0.125, 0.75, 0.625, 0.5, 0.875, 0.5, 0.875, 0.75, 0.625, 0.75])
me_cube_062.materials.append(mat_material_003)
me_cube_062.use_remesh_fix_poles = True
me_cube_062.use_remesh_preserve_attributes = False
me_cube_062.use_mirror_vertex_groups = False
me_cube_062.update()
me_cube_063 = bpy.data.meshes.new('Cube.063')
me_cube_063.from_pydata([(-1.0, -1.0, -1.0), (-1.0, -1.0, 1.0), (-1.0, 1.0, -1.0), (-1.0, 1.0, 1.0), (1.0, -1.0, -1.0), (1.0, -1.0, 1.0), (1.0, 1.0, -1.0), (1.0, 1.0, 1.0)], [], [(0, 1, 3, 2), (2, 3, 7, 6), (6, 7, 5, 4), (4, 5, 1, 0), (2, 6, 4, 0), (7, 3, 1, 5)])
_uv = me_cube_063.uv_layers.new(name='UVMap')
_uv.uv.foreach_set('vector', [0.375, 0.0, 0.625, 0.0, 0.625, 0.25, 0.375, 0.25, 0.375, 0.25, 0.625, 0.25, 0.625, 0.5, 0.375, 0.5, 0.375, 0.5, 0.625, 0.5, 0.625, 0.75, 0.375, 0.75, 0.375, 0.75, 0.625, 0.75, 0.625, 1.0, 0.375, 1.0, 0.125, 0.5, 0.375, 0.5, 0.375, 0.75, 0.125, 0.75, 0.625, 0.5, 0.875, 0.5, 0.875, 0.75, 0.625, 0.75])
me_cube_063.materials.append(mat_material_003)
me_cube_063.use_remesh_fix_poles = True
me_cube_063.use_remesh_preserve_attributes = False
me_cube_063.use_mirror_vertex_groups = False
me_cube_063.update()
me_cube_064 = bpy.data.meshes.new('Cube.064')
me_cube_064.from_pydata([(-1.0, -1.0, -1.0), (-1.0, -1.0, 1.0), (-1.0, 1.0, -1.0), (-1.0, 1.0, 1.0), (1.0, -1.0, -1.0), (1.0, -1.0, 1.0), (1.0, 1.0, -1.0), (1.0, 1.0, 1.0)], [], [(0, 1, 3, 2), (2, 3, 7, 6), (6, 7, 5, 4), (4, 5, 1, 0), (2, 6, 4, 0), (7, 3, 1, 5)])
_uv = me_cube_064.uv_layers.new(name='UVMap')
_uv.uv.foreach_set('vector', [0.375, 0.0, 0.625, 0.0, 0.625, 0.25, 0.375, 0.25, 0.375, 0.25, 0.625, 0.25, 0.625, 0.5, 0.375, 0.5, 0.375, 0.5, 0.625, 0.5, 0.625, 0.75, 0.375, 0.75, 0.375, 0.75, 0.625, 0.75, 0.625, 1.0, 0.375, 1.0, 0.125, 0.5, 0.375, 0.5, 0.375, 0.75, 0.125, 0.75, 0.625, 0.5, 0.875, 0.5, 0.875, 0.75, 0.625, 0.75])
me_cube_064.materials.append(mat_material_003)
me_cube_064.use_remesh_fix_poles = True
me_cube_064.use_remesh_preserve_attributes = False
me_cube_064.use_mirror_vertex_groups = False
me_cube_064.update()
me_cube_065 = bpy.data.meshes.new('Cube.065')
me_cube_065.from_pydata([(-1.0, -1.0, -1.0), (-1.0, -1.0, 1.0), (-1.0, 1.0, -1.0), (-1.0, 1.0, 1.0), (1.0, -1.0, -1.0), (1.0, -1.0, 1.0), (1.0, 1.0, -1.0), (1.0, 1.0, 1.0)], [], [(0, 1, 3, 2), (2, 3, 7, 6), (6, 7, 5, 4), (4, 5, 1, 0), (2, 6, 4, 0), (7, 3, 1, 5)])
_uv = me_cube_065.uv_layers.new(name='UVMap')
_uv.uv.foreach_set('vector', [0.375, 0.0, 0.625, 0.0, 0.625, 0.25, 0.375, 0.25, 0.375, 0.25, 0.625, 0.25, 0.625, 0.5, 0.375, 0.5, 0.375, 0.5, 0.625, 0.5, 0.625, 0.75, 0.375, 0.75, 0.375, 0.75, 0.625, 0.75, 0.625, 1.0, 0.375, 1.0, 0.125, 0.5, 0.375, 0.5, 0.375, 0.75, 0.125, 0.75, 0.625, 0.5, 0.875, 0.5, 0.875, 0.75, 0.625, 0.75])
me_cube_065.materials.append(mat_material_003)
me_cube_065.use_remesh_fix_poles = True
me_cube_065.use_remesh_preserve_attributes = False
me_cube_065.use_mirror_vertex_groups = False
me_cube_065.update()
me_cube_069 = bpy.data.meshes.new('Cube.069')
me_cube_069.from_pydata([(-1.0, -1.0, -1.0), (-1.0, -1.0, 1.0), (-1.0, 1.0, -1.0), (-1.0, 1.0, 1.0), (1.0, -1.0, -1.0), (1.0, -1.0, 1.0), (1.0, 1.0, -1.0), (1.0, 1.0, 1.0)], [], [(0, 1, 3, 2), (2, 3, 7, 6), (6, 7, 5, 4), (4, 5, 1, 0), (2, 6, 4, 0), (7, 3, 1, 5)])
_uv = me_cube_069.uv_layers.new(name='UVMap')
_uv.uv.foreach_set('vector', [0.375, 0.0, 0.625, 0.0, 0.625, 0.25, 0.375, 0.25, 0.375, 0.25, 0.625, 0.25, 0.625, 0.5, 0.375, 0.5, 0.375, 0.5, 0.625, 0.5, 0.625, 0.75, 0.375, 0.75, 0.375, 0.75, 0.625, 0.75, 0.625, 1.0, 0.375, 1.0, 0.125, 0.5, 0.375, 0.5, 0.375, 0.75, 0.125, 0.75, 0.625, 0.5, 0.875, 0.5, 0.875, 0.75, 0.625, 0.75])
me_cube_069.materials.append(mat_material_003)
me_cube_069.use_remesh_fix_poles = True
me_cube_069.use_remesh_preserve_attributes = False
me_cube_069.use_mirror_vertex_groups = False
me_cube_069.update()
me_cube_070 = bpy.data.meshes.new('Cube.070')
me_cube_070.from_pydata([(-1.0, -1.0, -1.0), (-1.0, -1.0, 1.0), (-1.0, 1.0, -1.0), (-1.0, 1.0, 1.0), (1.0, -1.0, -1.0), (1.0, -1.0, 1.0), (1.0, 1.0, -1.0), (1.0, 1.0, 1.0)], [], [(0, 1, 3, 2), (2, 3, 7, 6), (6, 7, 5, 4), (4, 5, 1, 0), (2, 6, 4, 0), (7, 3, 1, 5)])
_uv = me_cube_070.uv_layers.new(name='UVMap')
_uv.uv.foreach_set('vector', [0.375, 0.0, 0.625, 0.0, 0.625, 0.25, 0.375, 0.25, 0.375, 0.25, 0.625, 0.25, 0.625, 0.5, 0.375, 0.5, 0.375, 0.5, 0.625, 0.5, 0.625, 0.75, 0.375, 0.75, 0.375, 0.75, 0.625, 0.75, 0.625, 1.0, 0.375, 1.0, 0.125, 0.5, 0.375, 0.5, 0.375, 0.75, 0.125, 0.75, 0.625, 0.5, 0.875, 0.5, 0.875, 0.75, 0.625, 0.75])
me_cube_070.materials.append(mat_material_003)
me_cube_070.use_remesh_fix_poles = True
me_cube_070.use_remesh_preserve_attributes = False
me_cube_070.use_mirror_vertex_groups = False
me_cube_070.update()
me_cube_071 = bpy.data.meshes.new('Cube.071')
me_cube_071.from_pydata([(-1.0, -1.0, -1.0), (-1.0, -1.0, 1.0), (-1.0, 1.0, -1.0), (-1.0, 1.0, 1.0), (1.0, -1.0, -1.0), (1.0, -1.0, 1.0), (1.0, 1.0, -1.0), (1.0, 1.0, 1.0)], [], [(0, 1, 3, 2), (2, 3, 7, 6), (6, 7, 5, 4), (4, 5, 1, 0), (2, 6, 4, 0), (7, 3, 1, 5)])
_uv = me_cube_071.uv_layers.new(name='UVMap')
_uv.uv.foreach_set('vector', [0.375, 0.0, 0.625, 0.0, 0.625, 0.25, 0.375, 0.25, 0.375, 0.25, 0.625, 0.25, 0.625, 0.5, 0.375, 0.5, 0.375, 0.5, 0.625, 0.5, 0.625, 0.75, 0.375, 0.75, 0.375, 0.75, 0.625, 0.75, 0.625, 1.0, 0.375, 1.0, 0.125, 0.5, 0.375, 0.5, 0.375, 0.75, 0.125, 0.75, 0.625, 0.5, 0.875, 0.5, 0.875, 0.75, 0.625, 0.75])
me_cube_071.materials.append(mat_material_003)
me_cube_071.use_remesh_fix_poles = True
me_cube_071.use_remesh_preserve_attributes = False
me_cube_071.use_mirror_vertex_groups = False
me_cube_071.update()
me_cube_072 = bpy.data.meshes.new('Cube.072')
me_cube_072.from_pydata([(-1.0, -1.0, -1.0), (-1.0, -1.0, 1.0), (-1.0, 1.0, -1.0), (-1.0, 1.0, 1.0), (1.0, -1.0, -1.0), (1.0, -1.0, 1.0), (1.0, 1.0, -1.0), (1.0, 1.0, 1.0)], [], [(0, 1, 3, 2), (2, 3, 7, 6), (6, 7, 5, 4), (4, 5, 1, 0), (2, 6, 4, 0), (7, 3, 1, 5)])
_uv = me_cube_072.uv_layers.new(name='UVMap')
_uv.uv.foreach_set('vector', [0.375, 0.0, 0.625, 0.0, 0.625, 0.25, 0.375, 0.25, 0.375, 0.25, 0.625, 0.25, 0.625, 0.5, 0.375, 0.5, 0.375, 0.5, 0.625, 0.5, 0.625, 0.75, 0.375, 0.75, 0.375, 0.75, 0.625, 0.75, 0.625, 1.0, 0.375, 1.0, 0.125, 0.5, 0.375, 0.5, 0.375, 0.75, 0.125, 0.75, 0.625, 0.5, 0.875, 0.5, 0.875, 0.75, 0.625, 0.75])
me_cube_072.materials.append(mat_material_003)
me_cube_072.use_remesh_fix_poles = True
me_cube_072.use_remesh_preserve_attributes = False
me_cube_072.use_mirror_vertex_groups = False
me_cube_072.update()
me_cube_073 = bpy.data.meshes.new('Cube.073')
me_cube_073.from_pydata([(-1.0, -1.0, -1.0), (-1.0, -1.0, 1.0), (-1.0, 1.0, -1.0), (-1.0, 1.0, 1.0), (1.0, -1.0, -1.0), (1.0, -1.0, 1.0), (1.0, 1.0, -1.0), (1.0, 1.0, 1.0)], [], [(0, 1, 3, 2), (2, 3, 7, 6), (6, 7, 5, 4), (4, 5, 1, 0), (2, 6, 4, 0), (7, 3, 1, 5)])
_uv = me_cube_073.uv_layers.new(name='UVMap')
_uv.uv.foreach_set('vector', [0.375, 0.0, 0.625, 0.0, 0.625, 0.25, 0.375, 0.25, 0.375, 0.25, 0.625, 0.25, 0.625, 0.5, 0.375, 0.5, 0.375, 0.5, 0.625, 0.5, 0.625, 0.75, 0.375, 0.75, 0.375, 0.75, 0.625, 0.75, 0.625, 1.0, 0.375, 1.0, 0.125, 0.5, 0.375, 0.5, 0.375, 0.75, 0.125, 0.75, 0.625, 0.5, 0.875, 0.5, 0.875, 0.75, 0.625, 0.75])
me_cube_073.materials.append(mat_material_003)
me_cube_073.use_remesh_fix_poles = True
me_cube_073.use_remesh_preserve_attributes = False
me_cube_073.use_mirror_vertex_groups = False
me_cube_073.update()
me_cube_074 = bpy.data.meshes.new('Cube.074')
me_cube_074.from_pydata([(-1.0, -1.0, -1.0), (-1.0, -1.0, 1.0), (-1.0, 1.0, -1.0), (-1.0, 1.0, 1.0), (1.0, -1.0, -1.0), (1.0, -1.0, 1.0), (1.0, 1.0, -1.0), (1.0, 1.0, 1.0)], [], [(0, 1, 3, 2), (2, 3, 7, 6), (6, 7, 5, 4), (4, 5, 1, 0), (2, 6, 4, 0), (7, 3, 1, 5)])
_uv = me_cube_074.uv_layers.new(name='UVMap')
_uv.uv.foreach_set('vector', [0.375, 0.0, 0.625, 0.0, 0.625, 0.25, 0.375, 0.25, 0.375, 0.25, 0.625, 0.25, 0.625, 0.5, 0.375, 0.5, 0.375, 0.5, 0.625, 0.5, 0.625, 0.75, 0.375, 0.75, 0.375, 0.75, 0.625, 0.75, 0.625, 1.0, 0.375, 1.0, 0.125, 0.5, 0.375, 0.5, 0.375, 0.75, 0.125, 0.75, 0.625, 0.5, 0.875, 0.5, 0.875, 0.75, 0.625, 0.75])
me_cube_074.materials.append(mat_material_003)
me_cube_074.use_remesh_fix_poles = True
me_cube_074.use_remesh_preserve_attributes = False
me_cube_074.use_mirror_vertex_groups = False
me_cube_074.update()
me_cube_076 = bpy.data.meshes.new('Cube.076')
me_cube_076.from_pydata([(-1.0, -1.0, -1.0), (-1.0, -1.0, 1.0), (-1.0, 1.0, -1.0), (-1.0, 1.0, 1.0), (1.0, -1.0, -1.0), (1.0, -1.0, 1.0), (1.0, 1.0, -1.0), (1.0, 1.0, 1.0)], [], [(0, 1, 3, 2), (2, 3, 7, 6), (6, 7, 5, 4), (4, 5, 1, 0), (2, 6, 4, 0), (7, 3, 1, 5)])
_uv = me_cube_076.uv_layers.new(name='UVMap')
_uv.uv.foreach_set('vector', [0.375, 0.0, 0.625, 0.0, 0.625, 0.25, 0.375, 0.25, 0.375, 0.25, 0.625, 0.25, 0.625, 0.5, 0.375, 0.5, 0.375, 0.5, 0.625, 0.5, 0.625, 0.75, 0.375, 0.75, 0.375, 0.75, 0.625, 0.75, 0.625, 1.0, 0.375, 1.0, 0.125, 0.5, 0.375, 0.5, 0.375, 0.75, 0.125, 0.75, 0.625, 0.5, 0.875, 0.5, 0.875, 0.75, 0.625, 0.75])
me_cube_076.materials.append(mat_material_003)
me_cube_076.use_remesh_fix_poles = True
me_cube_076.use_remesh_preserve_attributes = False
me_cube_076.use_mirror_vertex_groups = False
me_cube_076.update()
me_cube_077 = bpy.data.meshes.new('Cube.077')
me_cube_077.from_pydata([(-1.0, -1.0, -1.0), (-1.0, -1.0, 1.0), (-1.0, 1.0, -1.0), (-1.0, 1.0, 1.0), (1.0, -1.0, -1.0), (1.0, -1.0, 1.0), (1.0, 1.0, -1.0), (1.0, 1.0, 1.0)], [], [(0, 1, 3, 2), (2, 3, 7, 6), (6, 7, 5, 4), (4, 5, 1, 0), (2, 6, 4, 0), (7, 3, 1, 5)])
_uv = me_cube_077.uv_layers.new(name='UVMap')
_uv.uv.foreach_set('vector', [0.375, 0.0, 0.625, 0.0, 0.625, 0.25, 0.375, 0.25, 0.375, 0.25, 0.625, 0.25, 0.625, 0.5, 0.375, 0.5, 0.375, 0.5, 0.625, 0.5, 0.625, 0.75, 0.375, 0.75, 0.375, 0.75, 0.625, 0.75, 0.625, 1.0, 0.375, 1.0, 0.125, 0.5, 0.375, 0.5, 0.375, 0.75, 0.125, 0.75, 0.625, 0.5, 0.875, 0.5, 0.875, 0.75, 0.625, 0.75])
me_cube_077.materials.append(mat_material_003)
me_cube_077.use_remesh_fix_poles = True
me_cube_077.use_remesh_preserve_attributes = False
me_cube_077.use_mirror_vertex_groups = False
me_cube_077.update()
me_cube_078 = bpy.data.meshes.new('Cube.078')
me_cube_078.from_pydata([(-1.0, -1.0, -1.0), (-1.0, -1.0, 1.0), (-1.0, 1.0, -1.0), (-1.0, 1.0, 1.0), (1.0, -1.0, -1.0), (1.0, -1.0, 1.0), (1.0, 1.0, -1.0), (1.0, 1.0, 1.0)], [], [(0, 1, 3, 2), (2, 3, 7, 6), (6, 7, 5, 4), (4, 5, 1, 0), (2, 6, 4, 0), (7, 3, 1, 5)])
_uv = me_cube_078.uv_layers.new(name='UVMap')
_uv.uv.foreach_set('vector', [0.375, 0.0, 0.625, 0.0, 0.625, 0.25, 0.375, 0.25, 0.375, 0.25, 0.625, 0.25, 0.625, 0.5, 0.375, 0.5, 0.375, 0.5, 0.625, 0.5, 0.625, 0.75, 0.375, 0.75, 0.375, 0.75, 0.625, 0.75, 0.625, 1.0, 0.375, 1.0, 0.125, 0.5, 0.375, 0.5, 0.375, 0.75, 0.125, 0.75, 0.625, 0.5, 0.875, 0.5, 0.875, 0.75, 0.625, 0.75])
me_cube_078.materials.append(mat_material_003)
me_cube_078.use_remesh_fix_poles = True
me_cube_078.use_remesh_preserve_attributes = False
me_cube_078.use_mirror_vertex_groups = False
me_cube_078.update()
me_cube_079 = bpy.data.meshes.new('Cube.079')
me_cube_079.from_pydata([(-1.0, -1.0, -1.0), (-1.0, -1.0, 1.0), (-1.0, 1.0, -1.0), (-1.0, 1.0, 1.0), (1.0, -1.0, -1.0), (1.0, -1.0, 1.0), (1.0, 1.0, -1.0), (1.0, 1.0, 1.0)], [], [(0, 1, 3, 2), (2, 3, 7, 6), (6, 7, 5, 4), (4, 5, 1, 0), (2, 6, 4, 0), (7, 3, 1, 5)])
_uv = me_cube_079.uv_layers.new(name='UVMap')
_uv.uv.foreach_set('vector', [0.375, 0.0, 0.625, 0.0, 0.625, 0.25, 0.375, 0.25, 0.375, 0.25, 0.625, 0.25, 0.625, 0.5, 0.375, 0.5, 0.375, 0.5, 0.625, 0.5, 0.625, 0.75, 0.375, 0.75, 0.375, 0.75, 0.625, 0.75, 0.625, 1.0, 0.375, 1.0, 0.125, 0.5, 0.375, 0.5, 0.375, 0.75, 0.125, 0.75, 0.625, 0.5, 0.875, 0.5, 0.875, 0.75, 0.625, 0.75])
me_cube_079.materials.append(mat_material_003)
me_cube_079.use_remesh_fix_poles = True
me_cube_079.use_remesh_preserve_attributes = False
me_cube_079.use_mirror_vertex_groups = False
me_cube_079.update()
me_cube_080 = bpy.data.meshes.new('Cube.080')
me_cube_080.from_pydata([(-1.0, -1.0, -1.0), (-1.0, -1.0, 1.0), (-1.0, 1.0, -1.0), (-1.0, 1.0, 1.0), (1.0, -1.0, -1.0), (1.0, -1.0, 1.0), (1.0, 1.0, -1.0), (1.0, 1.0, 1.0)], [], [(0, 1, 3, 2), (2, 3, 7, 6), (6, 7, 5, 4), (4, 5, 1, 0), (2, 6, 4, 0), (7, 3, 1, 5)])
_uv = me_cube_080.uv_layers.new(name='UVMap')
_uv.uv.foreach_set('vector', [0.375, 0.0, 0.625, 0.0, 0.625, 0.25, 0.375, 0.25, 0.375, 0.25, 0.625, 0.25, 0.625, 0.5, 0.375, 0.5, 0.375, 0.5, 0.625, 0.5, 0.625, 0.75, 0.375, 0.75, 0.375, 0.75, 0.625, 0.75, 0.625, 1.0, 0.375, 1.0, 0.125, 0.5, 0.375, 0.5, 0.375, 0.75, 0.125, 0.75, 0.625, 0.5, 0.875, 0.5, 0.875, 0.75, 0.625, 0.75])
me_cube_080.materials.append(mat_material_003)
me_cube_080.use_remesh_fix_poles = True
me_cube_080.use_remesh_preserve_attributes = False
me_cube_080.use_mirror_vertex_groups = False
me_cube_080.update()
me_cube_081 = bpy.data.meshes.new('Cube.081')
me_cube_081.from_pydata([(-1.0, -1.0, -1.0), (-1.0, -1.0, 1.0), (-1.0, 1.0, -1.0), (-1.0, 1.0, 1.0), (1.0, -1.0, -1.0), (1.0, -1.0, 1.0), (1.0, 1.0, -1.0), (1.0, 1.0, 1.0)], [], [(0, 1, 3, 2), (2, 3, 7, 6), (6, 7, 5, 4), (4, 5, 1, 0), (2, 6, 4, 0), (7, 3, 1, 5)])
_uv = me_cube_081.uv_layers.new(name='UVMap')
_uv.uv.foreach_set('vector', [0.375, 0.0, 0.625, 0.0, 0.625, 0.25, 0.375, 0.25, 0.375, 0.25, 0.625, 0.25, 0.625, 0.5, 0.375, 0.5, 0.375, 0.5, 0.625, 0.5, 0.625, 0.75, 0.375, 0.75, 0.375, 0.75, 0.625, 0.75, 0.625, 1.0, 0.375, 1.0, 0.125, 0.5, 0.375, 0.5, 0.375, 0.75, 0.125, 0.75, 0.625, 0.5, 0.875, 0.5, 0.875, 0.75, 0.625, 0.75])
me_cube_081.materials.append(mat_material_003)
me_cube_081.use_remesh_fix_poles = True
me_cube_081.use_remesh_preserve_attributes = False
me_cube_081.use_mirror_vertex_groups = False
me_cube_081.update()
me_cube_082 = bpy.data.meshes.new('Cube.082')
me_cube_082.from_pydata([(-1.0, -1.0, -1.0), (-1.0, -1.0, 1.0), (-1.0, 1.0, -1.0), (-1.0, 1.0, 1.0), (1.0, -1.0, -1.0), (1.0, -1.0, 1.0), (1.0, 1.0, -1.0), (1.0, 1.0, 1.0)], [], [(0, 1, 3, 2), (2, 3, 7, 6), (6, 7, 5, 4), (4, 5, 1, 0), (2, 6, 4, 0), (7, 3, 1, 5)])
_uv = me_cube_082.uv_layers.new(name='UVMap')
_uv.uv.foreach_set('vector', [0.375, 0.0, 0.625, 0.0, 0.625, 0.25, 0.375, 0.25, 0.375, 0.25, 0.625, 0.25, 0.625, 0.5, 0.375, 0.5, 0.375, 0.5, 0.625, 0.5, 0.625, 0.75, 0.375, 0.75, 0.375, 0.75, 0.625, 0.75, 0.625, 1.0, 0.375, 1.0, 0.125, 0.5, 0.375, 0.5, 0.375, 0.75, 0.125, 0.75, 0.625, 0.5, 0.875, 0.5, 0.875, 0.75, 0.625, 0.75])
me_cube_082.materials.append(mat_material_003)
me_cube_082.use_remesh_fix_poles = True
me_cube_082.use_remesh_preserve_attributes = False
me_cube_082.use_mirror_vertex_groups = False
me_cube_082.update()
me_cube_083 = bpy.data.meshes.new('Cube.083')
me_cube_083.from_pydata([(-1.0, -1.0, -1.0), (-1.0, -1.0, 1.0), (-1.0, 1.0, -1.0), (-1.0, 1.0, 1.0), (1.0, -1.0, -1.0), (1.0, -1.0, 1.0), (1.0, 1.0, -1.0), (1.0, 1.0, 1.0)], [], [(0, 1, 3, 2), (2, 3, 7, 6), (6, 7, 5, 4), (4, 5, 1, 0), (2, 6, 4, 0), (7, 3, 1, 5)])
_uv = me_cube_083.uv_layers.new(name='UVMap')
_uv.uv.foreach_set('vector', [0.375, 0.0, 0.625, 0.0, 0.625, 0.25, 0.375, 0.25, 0.375, 0.25, 0.625, 0.25, 0.625, 0.5, 0.375, 0.5, 0.375, 0.5, 0.625, 0.5, 0.625, 0.75, 0.375, 0.75, 0.375, 0.75, 0.625, 0.75, 0.625, 1.0, 0.375, 1.0, 0.125, 0.5, 0.375, 0.5, 0.375, 0.75, 0.125, 0.75, 0.625, 0.5, 0.875, 0.5, 0.875, 0.75, 0.625, 0.75])
me_cube_083.materials.append(mat_material_003)
me_cube_083.use_remesh_fix_poles = True
me_cube_083.use_remesh_preserve_attributes = False
me_cube_083.use_mirror_vertex_groups = False
me_cube_083.update()

# ---- objects
ob_cube = bpy.data.objects.new('Cube', me_cube)
ob_light = bpy.data.objects.new('Light', light_light)
ob_cube_001 = bpy.data.objects.new('Cube.001', me_cube_001)
ob_cube_002 = bpy.data.objects.new('Cube.002', me_cube_002)
ob_cube_003 = bpy.data.objects.new('Cube.003', me_cube_003)
ob_cube_004 = bpy.data.objects.new('Cube.004', me_cube_004)
ob_cube_005 = bpy.data.objects.new('Cube.005', me_cube_005)
ob_cube_006 = bpy.data.objects.new('Cube.006', me_cube_006)
ob_cube_007 = bpy.data.objects.new('Cube.007', me_cube_007)
ob_cube_008 = bpy.data.objects.new('Cube.008', me_cube_008)
ob_cube_009 = bpy.data.objects.new('Cube.009', me_cube_009)
ob_cube_010 = bpy.data.objects.new('Cube.010', me_cube_010)
ob_cube_011 = bpy.data.objects.new('Cube.011', me_cube_011)
ob_cube_013 = bpy.data.objects.new('Cube.013', me_cube_013)
ob_cube_015 = bpy.data.objects.new('Cube.015', me_cube_015)
ob_cube_016 = bpy.data.objects.new('Cube.016', me_cube_016)
ob_cube_017 = bpy.data.objects.new('Cube.017', me_cube_017)
ob_cube_018 = bpy.data.objects.new('Cube.018', me_cube_018)
ob_cube_019 = bpy.data.objects.new('Cube.019', me_cube_019)
ob_cube_020 = bpy.data.objects.new('Cube.020', me_cube_020)
ob_cube_021 = bpy.data.objects.new('Cube.021', me_cube_021)
ob_cube_022 = bpy.data.objects.new('Cube.022', me_cube_022)
ob_cube_023 = bpy.data.objects.new('Cube.023', me_cube_023)
ob_cube_024 = bpy.data.objects.new('Cube.024', me_cube_024)
ob_cube_025 = bpy.data.objects.new('Cube.025', me_cube_025)
ob_cube_027 = bpy.data.objects.new('Cube.027', me_cube_027)
ob_cube_028 = bpy.data.objects.new('Cube.028', me_cube_028)
ob_cube_029 = bpy.data.objects.new('Cube.029', me_cube_029)
ob_cube_030 = bpy.data.objects.new('Cube.030', me_cube_030)
ob_cube_031 = bpy.data.objects.new('Cube.031', me_cube_031)
ob_cube_032 = bpy.data.objects.new('Cube.032', me_cube_032)
ob_cube_033 = bpy.data.objects.new('Cube.033', me_cube_033)
ob_cube_034 = bpy.data.objects.new('Cube.034', me_cube_034)
ob_cube_039 = bpy.data.objects.new('Cube.039', me_cube_039)
ob_cube_040 = bpy.data.objects.new('Cube.040', me_cube_040)
ob_cube_041 = bpy.data.objects.new('Cube.041', me_cube_041)
ob_cube_042 = bpy.data.objects.new('Cube.042', me_cube_042)
ob_cube_043 = bpy.data.objects.new('Cube.043', me_cube_043)
ob_cube_044 = bpy.data.objects.new('Cube.044', me_cube_044)
ob_cube_045 = bpy.data.objects.new('Cube.045', me_cube_045)
ob_cube_046 = bpy.data.objects.new('Cube.046', me_cube_046)
ob_cube_048 = bpy.data.objects.new('Cube.048', me_cube_048)
ob_cube_050 = bpy.data.objects.new('Cube.050', me_cube_050)
ob_cube_051 = bpy.data.objects.new('Cube.051', me_cube_051)
ob_cube_052 = bpy.data.objects.new('Cube.052', me_cube_052)
ob_cube_053 = bpy.data.objects.new('Cube.053', me_cube_053)
ob_cube_054 = bpy.data.objects.new('Cube.054', me_cube_054)
ob_cube_055 = bpy.data.objects.new('Cube.055', me_cube_055)
ob_cube_056 = bpy.data.objects.new('Cube.056', me_cube_056)
ob_cube_057 = bpy.data.objects.new('Cube.057', me_cube_057)
ob_cube_058 = bpy.data.objects.new('Cube.058', me_cube_058)
ob_cube_059 = bpy.data.objects.new('Cube.059', me_cube_059)
ob_cube_060 = bpy.data.objects.new('Cube.060', me_cube_060)
ob_cube_061 = bpy.data.objects.new('Cube.061', me_cube_061)
ob_cube_012 = bpy.data.objects.new('Cube.012', me_cube_062)
ob_cube_035 = bpy.data.objects.new('Cube.035', me_cube_063)
ob_cube_037 = bpy.data.objects.new('Cube.037', me_cube_064)
ob_cube_062 = bpy.data.objects.new('Cube.062', me_cube_065)
ob_cube_066 = bpy.data.objects.new('Cube.066', me_cube_069)
ob_cube_067 = bpy.data.objects.new('Cube.067', me_cube_070)
ob_cube_068 = bpy.data.objects.new('Cube.068', me_cube_071)
ob_cube_069 = bpy.data.objects.new('Cube.069', me_cube_072)
ob_cube_070 = bpy.data.objects.new('Cube.070', me_cube_073)
ob_cube_036 = bpy.data.objects.new('Cube.036', me_cube_074)
ob_cube_072 = bpy.data.objects.new('Cube.072', me_cube_076)
ob_cube_047 = bpy.data.objects.new('Cube.047', me_cube_077)
ob_cube_049 = bpy.data.objects.new('Cube.049', me_cube_078)
ob_cube_063 = bpy.data.objects.new('Cube.063', me_cube_079)
ob_cube_064 = bpy.data.objects.new('Cube.064', me_cube_080)
ob_cube_065 = bpy.data.objects.new('Cube.065', me_cube_081)
ob_cube_071 = bpy.data.objects.new('Cube.071', me_cube_082)
ob_cube_073 = bpy.data.objects.new('Cube.073', me_cube_083)

# ---- transforms, parenting, visibility, modifiers, constraints
ob_cube.location = (0.0, 0.0, 0.0)
ob_cube.scale = (3.245, 1.803, 0.08564)
ob_cube.lock_rotations_4d = False
ob_cube.empty_display_type = 'ARROWS'
ob_cube.lineart.crease_threshold = 0.0
ob_light.location = (4.076, 1.005, 5.904)
ob_light.rotation_euler = (0.6503, 0.05522, 1.866)
ob_light.lock_rotations_4d = False
ob_light.empty_display_type = 'ARROWS'
ob_light.color = (0.0, 0.0, 0.0, 0.0)
ob_light.lineart.crease_threshold = 0.0
ob_cube_001.location = (3.773e-16, 2.227, 1.699)
ob_cube_001.rotation_euler = (-1.841, -0.0, 0.0)
ob_cube_001.scale = (3.245, 1.803, 0.08564)
ob_cube_001.lock_rotations_4d = False
ob_cube_001.empty_display_type = 'ARROWS'
ob_cube_001.lineart.crease_threshold = 0.0
ob_cube_002.location = (-2.035, 0.6393, 0.081)
ob_cube_002.scale = (0.1966, 0.13, 0.02205)
ob_cube_002.lineart.crease_threshold = 0.0
ob_cube_003.location = (-1.615, 0.6393, 0.081)
ob_cube_003.scale = (0.1966, 0.13, 0.02205)
ob_cube_003.lineart.crease_threshold = 0.0
ob_cube_004.location = (-1.208, 0.6393, 0.081)
ob_cube_004.scale = (0.1966, 0.13, 0.02205)
ob_cube_004.lineart.crease_threshold = 0.0
ob_cube_005.location = (-0.805, 0.6393, 0.081)
ob_cube_005.scale = (0.1966, 0.13, 0.02205)
ob_cube_005.lineart.crease_threshold = 0.0
ob_cube_006.location = (-0.3935, 0.6393, 0.081)
ob_cube_006.scale = (0.1966, 0.13, 0.02205)
ob_cube_006.lineart.crease_threshold = 0.0
ob_cube_007.location = (0.02665, 0.6393, 0.081)
ob_cube_007.scale = (0.1966, 0.13, 0.02205)
ob_cube_007.lineart.crease_threshold = 0.0
ob_cube_008.location = (0.434, 0.6393, 0.081)
ob_cube_008.scale = (0.1966, 0.13, 0.02205)
ob_cube_008.lineart.crease_threshold = 0.0
ob_cube_009.location = (0.8369, 0.6393, 0.081)
ob_cube_009.scale = (0.1966, 0.13, 0.02205)
ob_cube_009.lineart.crease_threshold = 0.0
ob_cube_010.location = (1.269, 0.6393, 0.081)
ob_cube_010.scale = (0.1966, 0.13, 0.02205)
ob_cube_010.lineart.crease_threshold = 0.0
ob_cube_011.location = (1.689, 0.6393, 0.081)
ob_cube_011.scale = (0.1966, 0.13, 0.02205)
ob_cube_011.lineart.crease_threshold = 0.0
ob_cube_013.location = (2.329, 0.6393, 0.081)
ob_cube_013.scale = (0.3683, 0.13, 0.02205)
ob_cube_013.lineart.crease_threshold = 0.0
ob_cube_015.location = (-1.715, 0.3432, 0.081)
ob_cube_015.scale = (0.1966, 0.13, 0.02205)
ob_cube_015.lineart.crease_threshold = 0.0
ob_cube_016.location = (-1.272, 0.3432, 0.081)
ob_cube_016.scale = (0.1966, 0.13, 0.02205)
ob_cube_016.lineart.crease_threshold = 0.0
ob_cube_017.location = (-0.837, 0.3432, 0.081)
ob_cube_017.scale = (0.1966, 0.13, 0.02205)
ob_cube_017.lineart.crease_threshold = 0.0
ob_cube_018.location = (-0.4074, 0.3432, 0.081)
ob_cube_018.scale = (0.1966, 0.13, 0.02205)
ob_cube_018.lineart.crease_threshold = 0.0
ob_cube_019.location = (0.02665, 0.3432, 0.081)
ob_cube_019.scale = (0.1966, 0.13, 0.02205)
ob_cube_019.lineart.crease_threshold = 0.0
ob_cube_020.location = (0.434, 0.3432, 0.081)
ob_cube_020.scale = (0.1966, 0.13, 0.02205)
ob_cube_020.lineart.crease_threshold = 0.0
ob_cube_021.location = (0.8369, 0.3432, 0.081)
ob_cube_021.scale = (0.1966, 0.13, 0.02205)
ob_cube_021.lineart.crease_threshold = 0.0
ob_cube_022.location = (1.269, 0.3432, 0.081)
ob_cube_022.scale = (0.1966, 0.13, 0.02205)
ob_cube_022.lineart.crease_threshold = 0.0
ob_cube_023.location = (1.689, 0.3432, 0.081)
ob_cube_023.scale = (0.1966, 0.13, 0.02205)
ob_cube_023.lineart.crease_threshold = 0.0
ob_cube_024.location = (2.097, 0.3432, 0.081)
ob_cube_024.scale = (0.1966, 0.13, 0.02205)
ob_cube_024.lineart.crease_threshold = 0.0
ob_cube_025.location = (2.499, 0.3432, 0.081)
ob_cube_025.scale = (0.1966, 0.13, 0.02205)
ob_cube_025.lineart.crease_threshold = 0.0
ob_cube_027.location = (-1.615, 0.04982, 0.081)
ob_cube_027.scale = (0.1966, 0.13, 0.02205)
ob_cube_027.lineart.crease_threshold = 0.0
ob_cube_028.location = (-1.208, 0.04982, 0.081)
ob_cube_028.scale = (0.1966, 0.13, 0.02205)
ob_cube_028.lineart.crease_threshold = 0.0
ob_cube_029.location = (-0.805, 0.04982, 0.081)
ob_cube_029.scale = (0.1966, 0.13, 0.02205)
ob_cube_029.lineart.crease_threshold = 0.0
ob_cube_030.location = (-0.3935, 0.04982, 0.081)
ob_cube_030.scale = (0.1966, 0.13, 0.02205)
ob_cube_030.lineart.crease_threshold = 0.0
ob_cube_031.location = (0.02665, 0.04982, 0.081)
ob_cube_031.scale = (0.1966, 0.13, 0.02205)
ob_cube_031.lineart.crease_threshold = 0.0
ob_cube_032.location = (0.434, 0.04982, 0.081)
ob_cube_032.scale = (0.1966, 0.13, 0.02205)
ob_cube_032.lineart.crease_threshold = 0.0
ob_cube_033.location = (0.8369, 0.04982, 0.081)
ob_cube_033.scale = (0.1966, 0.13, 0.02205)
ob_cube_033.lineart.crease_threshold = 0.0
ob_cube_034.location = (1.269, 0.04982, 0.081)
ob_cube_034.scale = (0.1966, 0.13, 0.02205)
ob_cube_034.lineart.crease_threshold = 0.0
ob_cube_039.location = (-1.615, -0.2427, 0.081)
ob_cube_039.scale = (0.1966, 0.13, 0.02205)
ob_cube_039.lineart.crease_threshold = 0.0
ob_cube_040.location = (-1.208, -0.2427, 0.081)
ob_cube_040.scale = (0.1966, 0.13, 0.02205)
ob_cube_040.lineart.crease_threshold = 0.0
ob_cube_041.location = (-0.805, -0.2427, 0.081)
ob_cube_041.scale = (0.1966, 0.13, 0.02205)
ob_cube_041.lineart.crease_threshold = 0.0
ob_cube_042.location = (-0.3935, -0.2427, 0.081)
ob_cube_042.scale = (0.1966, 0.13, 0.02205)
ob_cube_042.lineart.crease_threshold = 0.0
ob_cube_043.location = (0.02665, -0.2427, 0.081)
ob_cube_043.scale = (0.1966, 0.13, 0.02205)
ob_cube_043.lineart.crease_threshold = 0.0
ob_cube_044.location = (0.434, -0.2427, 0.081)
ob_cube_044.scale = (0.1966, 0.13, 0.02205)
ob_cube_044.lineart.crease_threshold = 0.0
ob_cube_045.location = (0.8369, -0.2427, 0.081)
ob_cube_045.scale = (0.1966, 0.13, 0.02205)
ob_cube_045.lineart.crease_threshold = 0.0
ob_cube_046.location = (1.269, -0.2427, 0.081)
ob_cube_046.scale = (0.1966, 0.13, 0.02205)
ob_cube_046.lineart.crease_threshold = 0.0
ob_cube_048.location = (2.097, -0.2427, 0.081)
ob_cube_048.scale = (0.596, 0.13, 0.02205)
ob_cube_048.lineart.crease_threshold = 0.0
ob_cube_050.location = (-2.035, 0.887, 0.081)
ob_cube_050.scale = (0.1966, 0.07569, 0.02205)
ob_cube_050.lineart.crease_threshold = 0.0
ob_cube_051.location = (-1.615, 0.887, 0.081)
ob_cube_051.scale = (0.1966, 0.07569, 0.02205)
ob_cube_051.lineart.crease_threshold = 0.0
ob_cube_052.location = (-1.208, 0.887, 0.081)
ob_cube_052.scale = (0.1966, 0.07569, 0.02205)
ob_cube_052.lineart.crease_threshold = 0.0
ob_cube_053.location = (-0.805, 0.887, 0.081)
ob_cube_053.scale = (0.1966, 0.07569, 0.02205)
ob_cube_053.lineart.crease_threshold = 0.0
ob_cube_054.location = (-0.3935, 0.887, 0.081)
ob_cube_054.scale = (0.1966, 0.07569, 0.02205)
ob_cube_054.lineart.crease_threshold = 0.0
ob_cube_055.location = (0.02665, 0.887, 0.081)
ob_cube_055.scale = (0.1966, 0.07569, 0.02205)
ob_cube_055.lineart.crease_threshold = 0.0
ob_cube_056.location = (0.434, 0.887, 0.081)
ob_cube_056.scale = (0.1966, 0.07569, 0.02205)
ob_cube_056.lineart.crease_threshold = 0.0
ob_cube_057.location = (0.8369, 0.887, 0.081)
ob_cube_057.scale = (0.1966, 0.07569, 0.02205)
ob_cube_057.lineart.crease_threshold = 0.0
ob_cube_058.location = (1.269, 0.887, 0.081)
ob_cube_058.scale = (0.1966, 0.07569, 0.02205)
ob_cube_058.lineart.crease_threshold = 0.0
ob_cube_059.location = (1.689, 0.887, 0.081)
ob_cube_059.scale = (0.1966, 0.07569, 0.02205)
ob_cube_059.lineart.crease_threshold = 0.0
ob_cube_060.location = (2.097, 0.887, 0.081)
ob_cube_060.scale = (0.1966, 0.07569, 0.02205)
ob_cube_060.lineart.crease_threshold = 0.0
ob_cube_061.location = (2.499, 0.887, 0.081)
ob_cube_061.scale = (0.1966, 0.07569, 0.02205)
ob_cube_061.lineart.crease_threshold = 0.0
ob_cube_012.location = (-2.035, -0.5243, 0.081)
ob_cube_012.scale = (0.1966, 0.13, 0.02205)
ob_cube_012.lineart.crease_threshold = 0.0
ob_cube_035.location = (-1.615, -0.5243, 0.081)
ob_cube_035.scale = (0.1966, 0.13, 0.02205)
ob_cube_035.lineart.crease_threshold = 0.0
ob_cube_037.location = (-1.208, -0.5243, 0.081)
ob_cube_037.scale = (0.1966, 0.13, 0.02205)
ob_cube_037.lineart.crease_threshold = 0.0
ob_cube_062.location = (-0.185, -0.5243, 0.081)
ob_cube_062.scale = (0.7761, 0.13, 0.02205)
ob_cube_062.lineart.crease_threshold = 0.0
ob_cube_066.location = (0.8369, -0.5243, 0.081)
ob_cube_066.scale = (0.1966, 0.13, 0.02205)
ob_cube_066.lineart.crease_threshold = 0.0
ob_cube_067.location = (1.269, -0.5243, 0.081)
ob_cube_067.scale = (0.1966, 0.13, 0.02205)
ob_cube_067.lineart.crease_threshold = 0.0
ob_cube_068.location = (1.689, -0.5915, 0.081)
ob_cube_068.scale = (0.1966, 0.06546, 0.02205)
ob_cube_068.lineart.crease_threshold = 0.0
ob_cube_069.location = (2.097, -0.5915, 0.081)
ob_cube_069.scale = (0.1966, 0.06546, 0.02205)
ob_cube_069.lineart.crease_threshold = 0.0
ob_cube_070.location = (2.499, -0.5915, 0.081)
ob_cube_070.scale = (0.1966, 0.06546, 0.02205)
ob_cube_070.lineart.crease_threshold = 0.0
ob_cube_036.location = (1.689, 0.05872, 0.081)
ob_cube_036.scale = (0.1966, 0.13, 0.02205)
ob_cube_036.lineart.crease_threshold = 0.0
ob_cube_072.location = (2.317, 0.05872, 0.081)
ob_cube_072.scale = (0.3795, 0.13, 0.02205)
ob_cube_072.lineart.crease_threshold = 0.0
ob_cube_047.location = (2.097, -0.4465, 0.081)
ob_cube_047.scale = (0.1966, 0.06546, 0.02205)
ob_cube_047.lineart.crease_threshold = 0.0
ob_cube_049.location = (-2.459, 0.6393, 0.081)
ob_cube_049.scale = (0.1966, 0.13, 0.02205)
ob_cube_049.lineart.crease_threshold = 0.0
ob_cube_063.location = (-2.327, 0.3432, 0.081)
ob_cube_063.scale = (0.3262, 0.13, 0.02205)
ob_cube_063.lineart.crease_threshold = 0.0
ob_cube_064.location = (-2.294, 0.04982, 0.081)
ob_cube_064.scale = (0.3506, 0.13, 0.02205)
ob_cube_064.lineart.crease_threshold = 0.0
ob_cube_065.location = (-2.25, -0.2427, 0.081)
ob_cube_065.scale = (0.3995, 0.13, 0.02205)
ob_cube_065.lineart.crease_threshold = 0.0
ob_cube_071.location = (-2.459, 0.887, 0.081)
ob_cube_071.scale = (0.1966, 0.07569, 0.02205)
ob_cube_071.lineart.crease_threshold = 0.0
ob_cube_073.location = (-2.459, -0.5243, 0.081)
ob_cube_073.scale = (0.1966, 0.13, 0.02205)
ob_cube_073.lineart.crease_threshold = 0.0

# ---- collection membership
col_collection.objects.link(ob_cube)
col_collection.objects.link(ob_light)
col_collection.objects.link(ob_cube_001)
col_collection.objects.link(ob_cube_002)
col_collection.objects.link(ob_cube_003)
col_collection.objects.link(ob_cube_004)
col_collection.objects.link(ob_cube_005)
col_collection.objects.link(ob_cube_006)
col_collection.objects.link(ob_cube_007)
col_collection.objects.link(ob_cube_008)
col_collection.objects.link(ob_cube_009)
col_collection.objects.link(ob_cube_010)
col_collection.objects.link(ob_cube_011)
col_collection.objects.link(ob_cube_013)
col_collection.objects.link(ob_cube_015)
col_collection.objects.link(ob_cube_016)
col_collection.objects.link(ob_cube_017)
col_collection.objects.link(ob_cube_018)
col_collection.objects.link(ob_cube_019)
col_collection.objects.link(ob_cube_020)
col_collection.objects.link(ob_cube_021)
col_collection.objects.link(ob_cube_022)
col_collection.objects.link(ob_cube_023)
col_collection.objects.link(ob_cube_024)
col_collection.objects.link(ob_cube_025)
col_collection.objects.link(ob_cube_027)
col_collection.objects.link(ob_cube_028)
col_collection.objects.link(ob_cube_029)
col_collection.objects.link(ob_cube_030)
col_collection.objects.link(ob_cube_031)
col_collection.objects.link(ob_cube_032)
col_collection.objects.link(ob_cube_033)
col_collection.objects.link(ob_cube_034)
col_collection.objects.link(ob_cube_039)
col_collection.objects.link(ob_cube_040)
col_collection.objects.link(ob_cube_041)
col_collection.objects.link(ob_cube_042)
col_collection.objects.link(ob_cube_043)
col_collection.objects.link(ob_cube_044)
col_collection.objects.link(ob_cube_045)
col_collection.objects.link(ob_cube_046)
col_collection.objects.link(ob_cube_048)
col_collection.objects.link(ob_cube_050)
col_collection.objects.link(ob_cube_051)
col_collection.objects.link(ob_cube_052)
col_collection.objects.link(ob_cube_053)
col_collection.objects.link(ob_cube_054)
col_collection.objects.link(ob_cube_055)
col_collection.objects.link(ob_cube_056)
col_collection.objects.link(ob_cube_057)
col_collection.objects.link(ob_cube_058)
col_collection.objects.link(ob_cube_059)
col_collection.objects.link(ob_cube_060)
col_collection.objects.link(ob_cube_061)
col_collection.objects.link(ob_cube_012)
col_collection.objects.link(ob_cube_035)
col_collection.objects.link(ob_cube_037)
col_collection.objects.link(ob_cube_062)
col_collection.objects.link(ob_cube_066)
col_collection.objects.link(ob_cube_067)
col_collection.objects.link(ob_cube_068)
col_collection.objects.link(ob_cube_069)
col_collection.objects.link(ob_cube_070)
col_collection.objects.link(ob_cube_036)
col_collection.objects.link(ob_cube_072)
col_collection.objects.link(ob_cube_047)
col_collection.objects.link(ob_cube_049)
col_collection.objects.link(ob_cube_063)
col_collection.objects.link(ob_cube_064)
col_collection.objects.link(ob_cube_065)
col_collection.objects.link(ob_cube_071)
col_collection.objects.link(ob_cube_073)

# ---- scene / render settings (as saved in the file)
scene.frame_start = 1; scene.frame_end = 250; scene.frame_set(0)
scene.render.engine = 'BLENDER_EEVEE_NEXT'
scene.cycles.use_denoising = False
scene.cycles.samples = 128
scene.cycles.sampling_pattern = 'TABULATED_SOBOL'
scene.cycles.use_adaptive_sampling = False
scene.cycles.use_light_tree = False
scene.view_settings.view_transform = 'Filmic'
bpy.context.view_layer.update()

# ---- added for rendering (the .blend has no active camera): camera
cam_auto = bpy.data.cameras.new('AutoCamera')
cam_auto.lens = 50.0
cam_auto.sensor_width = 36.0
cam_auto.clip_end = 1000.0
ob_auto_camera = bpy.data.objects.new('AutoCamera', cam_auto)
scene.collection.objects.link(ob_auto_camera)
ob_auto_camera.location = (8.05565, -9.17255, 8.13156)
ob_auto_camera.rotation_euler = (1.09748, -7.21219e-08, 0.694738)
scene.camera = ob_auto_camera
bpy.context.view_layer.update()
